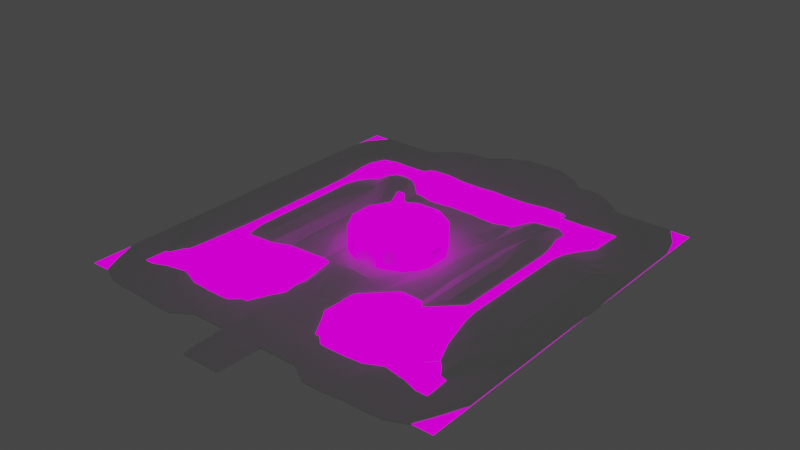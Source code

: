 # Source: lobi.blend  (saved by Blender 2.82.7; exported with 4.5.12 LTS)
import bpy
from mathutils import Matrix  # noqa: F401  (used for matrix-valued properties, if any)

bpy.ops.wm.read_factory_settings(use_empty=True)
scene = bpy.context.scene
scene.name = 'Scene'

# ---- collections
col_collection = bpy.data.collections.new('Collection'); scene.collection.children.link(col_collection)

# ---- images (referenced by path relative to the original .blend; pixels are not part of the script)
import os
ASSET_DIR = os.environ.get("B2B_ASSET_DIR", "")  # directory of the original .blend (textures are referenced by path, not embedded)
HERE = os.path.dirname(os.path.abspath(__file__))  # packed textures are extracted next to this script under _unpacked/

def load_image(name, relpath, width, height, colorspace="sRGB"):
    """Load a texture the original file referenced (path relative to the .blend, or extracted next to this script)."""
    p = next((c for c in (os.path.join(HERE, relpath), os.path.join(ASSET_DIR, relpath)) if relpath and os.path.exists(c)), "")
    if p:
        img = bpy.data.images.load(p, check_existing=True)
        img.name = name
    else:  # same state as the original file: an image datablock whose file is absent (Cycles renders it pink)
        img = bpy.data.images.new(name, width, height)
        img.source = "FILE"
        img.filepath = "//" + (relpath or name)
    img.colorspace_settings.name = colorspace
    return img
img_tablet_texture = load_image('tablet_texture', 'textures/tablet_texture.png', 1024, 1024, 'sRGB')
img_yurt_texture = load_image('yurt_texture', 'textures/yurt_texture.png', 1024, 1024, 'sRGB')
img_lobi_pallette_png = load_image('lobi_pallette.png', 'lobi_pallette.png', 1024, 1024, 'sRGB')

# ---- materials (node trees are filled in below, after node groups)
mat_material = bpy.data.materials.new('Material')
mat_material.alpha_threshold = 0.0
mat_material.use_transparent_shadow = False
mat_material.line_color = (0.0, 0.0, 0.0, 1.0)
mat_material_002 = bpy.data.materials.new('Material.002')
mat_material_002.use_transparent_shadow = False
mat_material_001 = bpy.data.materials.new('Material.001')
mat_material_001.use_transparent_shadow = False
mat_material_003 = bpy.data.materials.new('Material.003')
mat_material_003.use_transparent_shadow = False

# ---- material node trees
mat_material.use_nodes = True; mat_material.node_tree.nodes.clear()
_N = mat_material.node_tree.nodes; _L = mat_material.node_tree.links
n0 = _N.new('ShaderNodeOutputMaterial'); n0.name = 'Material Output'; n0.location = (300, 300)
n1 = _N.new('ShaderNodeBsdfPrincipled'); n1.name = 'Principled BSDF'; n1.location = (10, 300)
n1.distribution = 'GGX'
n1.subsurface_method = 'BURLEY'
n1.inputs[2].default_value = 0.4
n1.inputs[3].default_value = 1.45
n1.inputs[27].default_value = (0.0, 0.0, 0.0, 1.0)
n1.inputs[28].default_value = 1.0
_L.new(n1.outputs[0], n0.inputs[0])
n0.is_active_output = True
mat_material_002.use_nodes = True; mat_material_002.node_tree.nodes.clear()
_N = mat_material_002.node_tree.nodes; _L = mat_material_002.node_tree.links
n0 = _N.new('ShaderNodeOutputMaterial'); n0.name = 'Material Output'; n0.location = (300, 300)
n1 = _N.new('ShaderNodeBsdfPrincipled'); n1.name = 'Principled BSDF'; n1.location = (10, 300)
n1.distribution = 'GGX'
n1.subsurface_method = 'BURLEY'
n1.inputs[3].default_value = 1.45
n1.inputs[27].default_value = (0.0, 0.0, 0.0, 1.0)
n1.inputs[28].default_value = 1.0
n2 = _N.new('ShaderNodeTexImage'); n2.name = 'Image Texture'; n2.location = (-280, 280)
n2.image = img_tablet_texture
n3 = _N.new('ShaderNodeEmission'); n3.name = 'Emission Viewer'; n3.location = (44, 372)
n3.label = 'Viewer'
n3.hide = True
_L.new(n2.outputs[0], n1.inputs[0])
_L.new(n2.outputs[0], n3.inputs[0])
_L.new(n3.outputs[0], n0.inputs[0])
n0.is_active_output = True
mat_material_001.use_nodes = True; mat_material_001.node_tree.nodes.clear()
_N = mat_material_001.node_tree.nodes; _L = mat_material_001.node_tree.links
n0 = _N.new('ShaderNodeOutputMaterial'); n0.name = 'Material Output'; n0.location = (300, 300)
n1 = _N.new('ShaderNodeBsdfPrincipled'); n1.name = 'Principled BSDF'; n1.location = (10, 300)
n1.distribution = 'GGX'
n1.subsurface_method = 'BURLEY'
n1.inputs[3].default_value = 1.45
n1.inputs[27].default_value = (0.0, 0.0, 0.0, 1.0)
n1.inputs[28].default_value = 1.0
n2 = _N.new('ShaderNodeTexImage'); n2.name = 'Image Texture'; n2.location = (-280, 280)
n2.image = img_yurt_texture
n3 = _N.new('ShaderNodeEmission'); n3.name = 'Emission Viewer'; n3.location = (58, 370)
n3.label = 'Viewer'
n3.hide = True
_L.new(n2.outputs[0], n1.inputs[0])
_L.new(n2.outputs[0], n3.inputs[0])
_L.new(n3.outputs[0], n0.inputs[0])
n0.is_active_output = True
mat_material_003.use_nodes = True; mat_material_003.node_tree.nodes.clear()
_N = mat_material_003.node_tree.nodes; _L = mat_material_003.node_tree.links
n0 = _N.new('ShaderNodeOutputMaterial'); n0.name = 'Material Output'; n0.location = (300, 300)
n1 = _N.new('ShaderNodeBsdfPrincipled'); n1.name = 'Principled BSDF'; n1.location = (10, 300)
n1.distribution = 'GGX'
n1.subsurface_method = 'BURLEY'
n1.inputs[2].default_value = 1.0
n1.inputs[3].default_value = 1.45
n1.inputs[13].default_value = 0.08182
n1.inputs[27].default_value = (0.0, 0.0, 0.0, 1.0)
n1.inputs[28].default_value = 1.0
n2 = _N.new('ShaderNodeTexImage'); n2.name = 'Image Texture'; n2.location = (-280, 280)
n2.image = img_lobi_pallette_png
n3 = _N.new('ShaderNodeEmission'); n3.name = 'Emission Viewer'; n3.location = (23, 394)
n3.label = 'Viewer'
n3.hide = True
_L.new(n2.outputs[0], n1.inputs[0])
_L.new(n2.outputs[0], n3.inputs[0])
_L.new(n3.outputs[0], n0.inputs[0])
n0.is_active_output = True

# ---- world
world_world = bpy.data.worlds.new('World'); scene.world = world_world
world_world.use_nodes = True; world_world.node_tree.nodes.clear()
_N = world_world.node_tree.nodes; _L = world_world.node_tree.links
n0 = _N.new('ShaderNodeOutputWorld'); n0.name = 'World Output'; n0.location = (300, 300)
n1 = _N.new('ShaderNodeBackground'); n1.name = 'Background'; n1.location = (10, 300)
n1.inputs[0].default_value = (0.05088, 0.05088, 0.05088, 1.0)
_L.new(n1.outputs[0], n0.inputs[0])
n0.is_active_output = True
world_world.color = (0.05088, 0.05088, 0.05088)
world_world.use_sun_shadow = False
world_world.sun_shadow_jitter_overblur = 0.0

# ---- meshes
me_lobi_terrain = bpy.data.meshes.new('Lobi_Terrain')
me_lobi_terrain.from_pydata([(48.57, 43.88, 0.6459), (48.57, 43.88, 0.104), (47.16, -45.39, 0.2709), (47.16, -45.39, -0.2709), (0.0, 62.79, -0.2709), (0.0, -61.54, 0.2709), (0.0, -61.54, -0.2709), (0.0, 62.79, 0.2709), (49.91, 38.89, 0.2709), (49.91, 27.78, 0.2709), (49.94, 16.68, 0.3015), (50.02, 5.549, 0.4063), (49.92, -5.559, 0.285), (49.92, -16.67, 0.2814), (49.91, -27.78, 0.2709), (49.91, -38.89, 0.2709), (49.91, -38.89, -0.2709), (49.91, -27.78, -0.2709), (49.92, -16.67, -0.2621), (49.92, -5.559, -0.2586), (50.02, 5.549, -0.1413), (49.93, 16.68, -0.242), (49.91, 27.78, -0.2709), (49.91, 38.89, -0.2709), (0.0, 38.92, 0.7095), (0.0, 27.81, 0.7809), (0.0, 16.6, 0.8739), (0.0, 5.527, 0.8684), (0.0, -5.619, 1.242), (0.0, -16.57, 1.899), (0.0, -27.86, 0.3913), (0.0, -38.89, 0.2709), (0.0, 38.92, 0.1657), (0.0, 27.81, 0.235), (0.0, 16.6, 0.3117), (0.0, 5.526, 0.3132), (0.0, -5.618, 0.6592), (0.0, -16.56, 1.239), (0.0, -27.86, -0.1677), (0.0, -38.89, -0.2709), (4.991, -61.54, -0.2709), (5.499, -50.28, 0.02307), (14.97, -50.0, -0.2709), (19.96, -53.08, -0.2709), (24.95, -53.08, -0.2709), (29.94, -52.52, -0.2709), (34.93, -52.52, -0.2709), (39.93, -52.16, -0.2354), (44.92, -50.0, -0.2709), (4.991, 62.79, 0.2709), (11.14, 59.83, 0.2709), (14.96, 56.58, 0.27), (20.03, 56.61, 0.2693), (25.04, 54.26, 0.2696), (29.95, 50.0, 0.2709), (34.93, 50.0, 0.2709), (39.93, 50.0, 0.2709), (44.92, 50.0, 0.2709), (44.92, 50.0, -0.2709), (39.93, 50.0, -0.2709), (34.93, 50.0, -0.2709), (29.95, 50.0, -0.2713), (25.04, 54.26, -0.2789), (20.03, 56.61, -0.2839), (14.96, 56.57, -0.2805), (11.14, 59.83, -0.2722), (4.991, 62.79, -0.2709), (44.92, -50.0, 0.2709), (39.93, -52.16, 0.2354), (34.93, -52.52, 0.2709), (29.94, -52.52, 0.2709), (24.95, -53.08, 0.2709), (19.96, -53.08, 0.2709), (14.97, -50.0, 0.2709), (5.499, -50.28, 0.565), (4.991, -61.54, 0.2709), (4.965, 38.98, 0.7905), (10.01, 39.05, 0.7718), (15.04, 39.05, 0.5534), (19.83, 39.08, 0.5551), (24.89, 39.14, 1.119), (29.98, 39.04, 1.252), (34.92, 39.09, 1.201), (40.04, 39.06, 1.019), (45.05, 38.94, 0.4903), (5.007, 27.82, 0.8004), (9.955, 27.74, 0.7172), (14.64, 27.74, 1.072), (19.42, 27.86, 2.468), (25.28, 28.02, 2.719), (30.04, 27.96, 1.609), (34.94, 27.99, 1.429), (40.12, 27.86, 1.021), (45.03, 27.77, 0.4333), (4.982, 16.65, 0.5835), (10.02, 16.68, 0.5559), (14.96, 16.65, 0.3972), (19.65, 16.4, 0.7546), (5.028, 5.548, 0.4108), (9.975, 5.56, 0.3944), (14.98, 5.535, 1.217), (19.89, 5.548, 1.285), (29.24, 5.587, 2.958), (34.85, 5.599, 2.958), (40.34, 5.558, 2.72), (5.157, -5.555, 0.5761), (10.01, -5.545, 0.3228), (14.96, -5.555, 1.122), (19.86, -5.558, 1.284), (28.94, -5.435, 2.958), (34.77, -5.51, 2.958), (40.49, -5.47, 2.72), (5.34, -16.58, 1.39), (9.987, -16.67, 0.3931), (14.93, -16.62, 0.5669), (19.79, -16.61, 0.8041), (4.934, -27.8, 0.6178), (9.97, -27.81, 0.8206), (15.01, -27.93, 0.6118), (19.85, -27.88, 0.7127), (24.72, -27.82, 1.22), (29.81, -28.16, 1.865), (35.11, -28.14, 1.875), (40.27, -27.96, 1.262), (45.03, -27.84, 0.3824), (4.991, -38.89, 0.2709), (9.981, -38.89, 0.2709), (14.97, -38.89, 0.2709), (19.96, -38.89, 0.2708), (24.9, -38.94, 0.3276), (29.88, -39.12, 0.6611), (35.02, -39.07, 0.533), (39.95, -38.91, 0.2784), (44.92, -38.89, 0.2709), (45.05, 38.94, -0.05702), (40.03, 39.06, 0.4659), (34.91, 39.1, 0.6558), (29.98, 39.05, 0.7138), (24.89, 39.14, 0.5689), (19.83, 39.08, -0.002831), (15.04, 39.04, 0.00421), (10.01, 39.05, 0.2244), (4.964, 38.98, 0.2464), (45.03, 27.77, -0.1167), (40.12, 27.86, 0.458), (34.94, 27.99, 0.8684), (30.04, 27.96, 1.067), (25.29, 28.03, 2.234), (19.4, 27.85, 1.942), (14.65, 27.74, 0.504), (9.956, 27.74, 0.1634), (5.007, 27.82, 0.2536), (45.06, 16.78, 0.03125), (40.4, 16.76, 1.101), (34.97, 16.82, 2.086), (29.54, 16.66, 1.64), (24.81, 16.24, 0.7446), (19.65, 16.4, 0.1841), (14.96, 16.65, -0.1559), (10.02, 16.68, 0.0035), (4.981, 16.65, 0.03121), (45.3, 5.54, 0.6322), (40.33, 5.561, 1.571), (34.85, 5.601, 2.348), (29.23, 5.585, 2.168), (24.46, 5.515, 0.4931), (19.89, 5.549, -0.1037), (14.98, 5.535, -0.1726), (9.975, 5.56, -0.1544), (5.027, 5.548, -0.1398), (45.2, -5.574, 0.1965), (40.49, -5.465, 1.791), (34.77, -5.51, 2.567), (28.93, -5.439, 2.582), (24.43, -5.493, 0.5611), (19.86, -5.558, -0.1111), (14.96, -5.555, -0.2641), (10.01, -5.546, -0.2235), (5.15, -5.557, 0.01099), (45.26, -16.65, 0.2231), (40.58, -16.8, 1.565), (34.91, -16.88, 2.348), (29.15, -16.84, 2.77), (24.53, -16.59, 0.9645), (19.8, -16.61, 0.2398), (14.93, -16.62, 0.01287), (9.983, -16.67, -0.165), (5.33, -16.58, 0.7903), (45.03, -27.84, -0.168), (40.28, -27.96, 0.6962), (35.11, -28.14, 1.337), (29.81, -28.16, 1.329), (24.72, -27.82, 0.6613), (19.85, -27.88, 0.1429), (15.01, -27.93, 0.05429), (9.972, -27.81, 0.2775), (4.935, -27.8, 0.06933), (44.92, -38.89, -0.2709), (39.94, -38.91, -0.2659), (35.02, -39.07, -0.02419), (29.88, -39.11, 0.103), (24.91, -38.94, -0.2197), (19.96, -38.89, -0.2713), (14.97, -38.89, -0.2709), (9.981, -38.89, -0.2709), (4.991, -38.89, -0.2709), (23.13, 17.96, 2.687), (26.64, 14.53, 2.958), (29.49, 14.79, 2.958), (29.63, 18.53, 2.734), (34.95, 14.94, 2.958), (34.97, 18.68, 2.703), (40.38, 14.88, 2.72), (40.35, 18.61, 2.435), (43.23, 14.89, 2.72), (46.7, 18.63, 2.09), (26.32, 5.543, 2.958), (22.68, 5.528, 2.311), (46.99, 5.542, 1.893), (43.43, 5.546, 2.72), (26.27, -5.467, 2.958), (22.64, -5.516, 2.309), (46.87, -5.569, 1.86), (43.32, -5.533, 2.72), (26.37, -14.82, 2.958), (22.84, -18.34, 2.348), (29.25, -18.72, 2.777), (29.11, -14.97, 2.958), (34.94, -18.75, 2.778), (34.88, -15.01, 2.958), (40.54, -18.67, 2.476), (40.57, -14.93, 2.72), (43.38, -14.84, 2.72), (46.94, -18.43, 2.079)], [], [(197, 16, 3, 48), (16, 15, 2, 3), (58, 57, 0, 1), (125, 31, 5, 75), (40, 75, 5, 6), (49, 7, 24, 76), (76, 24, 25, 85), (85, 25, 26, 94), (94, 26, 27, 98), (98, 27, 28, 105), (105, 28, 29, 112), (112, 29, 30, 116), (116, 30, 31, 125), (1, 0, 8, 23), (23, 8, 9, 22), (22, 9, 10, 21), (21, 10, 11, 20), (20, 11, 12, 19), (19, 12, 13, 18), (18, 13, 14, 17), (17, 14, 15, 16), (58, 1, 23, 134), (134, 23, 22, 143), (143, 22, 21, 152), (152, 21, 20, 161), (161, 20, 19, 170), (170, 19, 18, 179), (179, 18, 17, 188), (188, 17, 16, 197), (38, 196, 205, 39), (196, 195, 204, 205), (195, 194, 203, 204), (194, 193, 202, 203), (193, 192, 201, 202), (192, 191, 200, 201), (191, 190, 199, 200), (190, 189, 198, 199), (189, 188, 197, 198), (37, 187, 196, 38), (187, 186, 195, 196), (186, 185, 194, 195), (185, 184, 193, 194), (184, 183, 192, 193), (183, 182, 191, 192), (182, 181, 190, 191), (181, 180, 189, 190), (180, 179, 188, 189), (36, 178, 187, 37), (178, 177, 186, 187), (177, 176, 185, 186), (176, 175, 184, 185), (175, 174, 183, 184), (174, 173, 182, 183), (173, 172, 181, 182), (172, 171, 180, 181), (171, 170, 179, 180), (35, 169, 178, 36), (169, 168, 177, 178), (168, 167, 176, 177), (167, 166, 175, 176), (166, 165, 174, 175), (165, 164, 173, 174), (164, 163, 172, 173), (163, 162, 171, 172), (162, 161, 170, 171), (34, 160, 169, 35), (160, 159, 168, 169), (159, 158, 167, 168), (158, 157, 166, 167), (157, 156, 165, 166), (156, 155, 164, 165), (155, 154, 163, 164), (154, 153, 162, 163), (153, 152, 161, 162), (33, 151, 160, 34), (151, 150, 159, 160), (150, 149, 158, 159), (149, 148, 157, 158), (148, 147, 156, 157), (147, 146, 155, 156), (146, 145, 154, 155), (145, 144, 153, 154), (144, 143, 152, 153), (32, 142, 151, 33), (142, 141, 150, 151), (141, 140, 149, 150), (140, 139, 148, 149), (139, 138, 147, 148), (138, 137, 146, 147), (137, 136, 145, 146), (136, 135, 144, 145), (135, 134, 143, 144), (4, 66, 142, 32), (66, 65, 141, 142), (65, 64, 140, 141), (64, 63, 139, 140), (63, 62, 138, 139), (62, 61, 137, 138), (61, 60, 136, 137), (60, 59, 135, 136), (59, 58, 134, 135), (14, 124, 133, 15), (124, 123, 132, 133), (123, 122, 131, 132), (122, 121, 130, 131), (121, 120, 129, 130), (120, 119, 128, 129), (119, 118, 127, 128), (118, 117, 126, 127), (117, 116, 125, 126), (13, 233, 124, 14), (233, 230, 123, 124), (111, 110, 229, 231), (110, 109, 227, 229), (226, 225, 120, 121), (115, 114, 118, 119), (114, 113, 117, 118), (113, 112, 116, 117), (223, 111, 231, 232), (225, 115, 119, 120), (230, 228, 122, 123), (228, 226, 121, 122), (12, 222, 233, 13), (109, 220, 224, 227), (108, 107, 114, 115), (107, 106, 113, 114), (106, 105, 112, 113), (219, 104, 111, 223), (221, 108, 115, 225), (104, 103, 110, 111), (103, 102, 109, 110), (11, 218, 222, 12), (102, 216, 220, 109), (101, 100, 107, 108), (100, 99, 106, 107), (99, 98, 105, 106), (217, 101, 108, 221), (9, 93, 215, 10), (93, 92, 213, 215), (92, 91, 211, 213), (91, 90, 209, 211), (90, 89, 206, 209), (97, 96, 100, 101), (96, 95, 99, 100), (95, 94, 98, 99), (10, 215, 218, 11), (214, 212, 104, 219), (212, 210, 103, 104), (210, 208, 102, 103), (208, 207, 216, 102), (206, 97, 101, 217), (88, 87, 96, 97), (87, 86, 95, 96), (86, 85, 94, 95), (8, 84, 93, 9), (84, 83, 92, 93), (83, 82, 91, 92), (82, 81, 90, 91), (81, 80, 89, 90), (80, 79, 88, 89), (79, 78, 87, 88), (78, 77, 86, 87), (77, 76, 85, 86), (0, 57, 84, 8), (57, 56, 83, 84), (56, 55, 82, 83), (55, 54, 81, 82), (54, 53, 80, 81), (53, 52, 79, 80), (52, 51, 78, 79), (51, 50, 77, 78), (50, 49, 76, 77), (3, 2, 67, 48), (48, 67, 68, 47), (47, 68, 69, 46), (46, 69, 70, 45), (45, 70, 71, 44), (44, 71, 72, 43), (43, 72, 73, 42), (42, 73, 74, 41), (41, 74, 75, 40), (15, 133, 67, 2), (133, 132, 68, 67), (132, 131, 69, 68), (131, 130, 70, 69), (130, 129, 71, 70), (129, 128, 72, 71), (128, 127, 73, 72), (127, 126, 74, 73), (126, 125, 75, 74), (4, 7, 49, 66), (66, 49, 50, 65), (65, 50, 51, 64), (64, 51, 52, 63), (63, 52, 53, 62), (62, 53, 54, 61), (61, 54, 55, 60), (60, 55, 56, 59), (59, 56, 57, 58), (39, 205, 40, 6), (205, 204, 41, 40), (204, 203, 42, 41), (203, 202, 43, 42), (202, 201, 44, 43), (201, 200, 45, 44), (200, 199, 46, 45), (199, 198, 47, 46), (198, 197, 48, 47), (207, 208, 209, 206), (208, 210, 211, 209), (210, 212, 213, 211), (212, 214, 215, 213), (225, 226, 227, 224), (226, 228, 229, 227), (228, 230, 231, 229), (230, 233, 232, 231), (223, 232, 233, 222), (221, 225, 224, 220), (219, 223, 222, 218), (217, 221, 220, 216), (214, 219, 218, 215), (206, 217, 216, 207), (89, 88, 97, 206)])
_uv = me_lobi_terrain.uv_layers.new(name='UVMap')
_uv.uv.foreach_set('vector', [0.3625, 0.7222, 0.375, 0.7222, 0.375, 0.75, 0.3625, 0.75, 0.375, 0.7222, 0.625, 0.7222, 0.625, 0.75, 0.375, 0.75, 0.375, 0.4875, 0.625, 0.4875, 0.625, 0.5157, 0.375, 0.5157, 0.7375, 0.7222, 0.75, 0.7222, 0.75, 0.75, 0.7375, 0.75, 0.375, 0.8625, 0.625, 0.8625, 0.625, 0.875, 0.375, 0.875, 0.7375, 0.5, 0.75, 0.5, 0.75, 0.5278, 0.7375, 0.5278, 0.7375, 0.5278, 0.75, 0.5278, 0.75, 0.5556, 0.7375, 0.5556, 0.7375, 0.5556, 0.75, 0.5556, 0.75, 0.5833, 0.7375, 0.5833, 0.7375, 0.5833, 0.75, 0.5833, 0.75, 0.6111, 0.7375, 0.6111, 0.7375, 0.6111, 0.75, 0.6111, 0.75, 0.6389, 0.7375, 0.6389, 0.7375, 0.6389, 0.75, 0.6389, 0.75, 0.6667, 0.7375, 0.6667, 0.7375, 0.6667, 0.75, 0.6667, 0.75, 0.6944, 0.7375, 0.6944, 0.7375, 0.6944, 0.75, 0.6944, 0.75, 0.7222, 0.7375, 0.7222, 0.375, 0.5157, 0.625, 0.5157, 0.625, 0.5278, 0.375, 0.5278, 0.375, 0.5278, 0.625, 0.5278, 0.625, 0.5556, 0.375, 0.5556, 0.375, 0.5556, 0.625, 0.5556, 0.625, 0.5833, 0.375, 0.5833, 0.375, 0.5833, 0.625, 0.5833, 0.625, 0.6111, 0.375, 0.6111, 0.375, 0.6111, 0.625, 0.6111, 0.625, 0.6389, 0.375, 0.6389, 0.375, 0.6389, 0.625, 0.6389, 0.625, 0.6667, 0.375, 0.6667, 0.375, 0.6667, 0.625, 0.6667, 0.625, 0.6944, 0.375, 0.6944, 0.375, 0.6944, 0.625, 0.6944, 0.625, 0.7222, 0.375, 0.7222, 0.3625, 0.5, 0.375, 0.5157, 0.375, 0.5278, 0.3625, 0.5278, 0.3625, 0.5278, 0.375, 0.5278, 0.375, 0.5556, 0.3625, 0.5556, 0.3625, 0.5556, 0.375, 0.5556, 0.375, 0.5833, 0.3625, 0.5833, 0.3625, 0.5833, 0.375, 0.5833, 0.375, 0.6111, 0.3625, 0.6111, 0.3625, 0.6111, 0.375, 0.6111, 0.375, 0.6389, 0.3625, 0.6389, 0.3625, 0.6389, 0.375, 0.6389, 0.375, 0.6667, 0.3625, 0.6667, 0.3625, 0.6667, 0.375, 0.6667, 0.375, 0.6944, 0.3625, 0.6944, 0.3625, 0.6944, 0.375, 0.6944, 0.375, 0.7222, 0.3625, 0.7222, 0.25, 0.6944, 0.2625, 0.6944, 0.2625, 0.7222, 0.25, 0.7222, 0.2625, 0.6944, 0.275, 0.6944, 0.275, 0.7222, 0.2625, 0.7222, 0.275, 0.6944, 0.2875, 0.6944, 0.2875, 0.7222, 0.275, 0.7222, 0.2875, 0.6944, 0.3, 0.6944, 0.3, 0.7222, 0.2875, 0.7222, 0.3, 0.6944, 0.3125, 0.6944, 0.3125, 0.7222, 0.3, 0.7222, 0.3125, 0.6944, 0.325, 0.6944, 0.325, 0.7222, 0.3125, 0.7222, 0.325, 0.6944, 0.3375, 0.6944, 0.3375, 0.7222, 0.325, 0.7222, 0.3375, 0.6944, 0.35, 0.6944, 0.35, 0.7222, 0.3375, 0.7222, 0.35, 0.6944, 0.3625, 0.6944, 0.3625, 0.7222, 0.35, 0.7222, 0.25, 0.6667, 0.2625, 0.6667, 0.2625, 0.6944, 0.25, 0.6944, 0.2625, 0.6667, 0.275, 0.6667, 0.275, 0.6944, 0.2625, 0.6944, 0.275, 0.6667, 0.2875, 0.6667, 0.2875, 0.6944, 0.275, 0.6944, 0.2875, 0.6667, 0.3, 0.6667, 0.3, 0.6944, 0.2875, 0.6944, 0.3, 0.6667, 0.3125, 0.6667, 0.3125, 0.6944, 0.3, 0.6944, 0.3125, 0.6667, 0.325, 0.6667, 0.325, 0.6944, 0.3125, 0.6944, 0.325, 0.6667, 0.3375, 0.6667, 0.3375, 0.6944, 0.325, 0.6944, 0.3375, 0.6667, 0.35, 0.6667, 0.35, 0.6944, 0.3375, 0.6944, 0.35, 0.6667, 0.3625, 0.6667, 0.3625, 0.6944, 0.35, 0.6944, 0.25, 0.6389, 0.2625, 0.6389, 0.2625, 0.6667, 0.25, 0.6667, 0.2625, 0.6389, 0.275, 0.6389, 0.275, 0.6667, 0.2625, 0.6667, 0.275, 0.6389, 0.2875, 0.6389, 0.2875, 0.6667, 0.275, 0.6667, 0.2875, 0.6389, 0.3, 0.6389, 0.3, 0.6667, 0.2875, 0.6667, 0.3, 0.6389, 0.3125, 0.6389, 0.3125, 0.6667, 0.3, 0.6667, 0.3125, 0.6389, 0.325, 0.6389, 0.325, 0.6667, 0.3125, 0.6667, 0.325, 0.6389, 0.3375, 0.6389, 0.3375, 0.6667, 0.325, 0.6667, 0.3375, 0.6389, 0.35, 0.6389, 0.35, 0.6667, 0.3375, 0.6667, 0.35, 0.6389, 0.3625, 0.6389, 0.3625, 0.6667, 0.35, 0.6667, 0.25, 0.6111, 0.2625, 0.6111, 0.2625, 0.6389, 0.25, 0.6389, 0.2625, 0.6111, 0.275, 0.6111, 0.275, 0.6389, 0.2625, 0.6389, 0.275, 0.6111, 0.2875, 0.6111, 0.2875, 0.6389, 0.275, 0.6389, 0.2875, 0.6111, 0.3, 0.6111, 0.3, 0.6389, 0.2875, 0.6389, 0.3, 0.6111, 0.3125, 0.6111, 0.3125, 0.6389, 0.3, 0.6389, 0.3125, 0.6111, 0.325, 0.6111, 0.325, 0.6389, 0.3125, 0.6389, 0.325, 0.6111, 0.3375, 0.6111, 0.3375, 0.6389, 0.325, 0.6389, 0.3375, 0.6111, 0.35, 0.6111, 0.35, 0.6389, 0.3375, 0.6389, 0.35, 0.6111, 0.3625, 0.6111, 0.3625, 0.6389, 0.35, 0.6389, 0.25, 0.5833, 0.2625, 0.5833, 0.2625, 0.6111, 0.25, 0.6111, 0.2625, 0.5833, 0.275, 0.5833, 0.275, 0.6111, 0.2625, 0.6111, 0.275, 0.5833, 0.2875, 0.5833, 0.2875, 0.6111, 0.275, 0.6111, 0.2875, 0.5833, 0.3, 0.5833, 0.3, 0.6111, 0.2875, 0.6111, 0.3, 0.5833, 0.3125, 0.5833, 0.3125, 0.6111, 0.3, 0.6111, 0.3125, 0.5833, 0.325, 0.5833, 0.325, 0.6111, 0.3125, 0.6111, 0.325, 0.5833, 0.3375, 0.5833, 0.3375, 0.6111, 0.325, 0.6111, 0.3375, 0.5833, 0.35, 0.5833, 0.35, 0.6111, 0.3375, 0.6111, 0.35, 0.5833, 0.3625, 0.5833, 0.3625, 0.6111, 0.35, 0.6111, 0.25, 0.5556, 0.2625, 0.5556, 0.2625, 0.5833, 0.25, 0.5833, 0.2625, 0.5556, 0.275, 0.5556, 0.275, 0.5833, 0.2625, 0.5833, 0.275, 0.5556, 0.2875, 0.5556, 0.2875, 0.5833, 0.275, 0.5833, 0.2875, 0.5556, 0.3, 0.5556, 0.3, 0.5833, 0.2875, 0.5833, 0.3, 0.5556, 0.3125, 0.5556, 0.3125, 0.5833, 0.3, 0.5833, 0.3125, 0.5556, 0.325, 0.5556, 0.325, 0.5833, 0.3125, 0.5833, 0.325, 0.5556, 0.3375, 0.5556, 0.3375, 0.5833, 0.325, 0.5833, 0.3375, 0.5556, 0.35, 0.5556, 0.35, 0.5833, 0.3375, 0.5833, 0.35, 0.5556, 0.3625, 0.5556, 0.3625, 0.5833, 0.35, 0.5833, 0.25, 0.5278, 0.2625, 0.5278, 0.2625, 0.5556, 0.25, 0.5556, 0.2625, 0.5278, 0.275, 0.5278, 0.275, 0.5556, 0.2625, 0.5556, 0.275, 0.5278, 0.2875, 0.5278, 0.2875, 0.5556, 0.275, 0.5556, 0.2875, 0.5278, 0.3, 0.5278, 0.3, 0.5556, 0.2875, 0.5556, 0.3, 0.5278, 0.3125, 0.5278, 0.3125, 0.5556, 0.3, 0.5556, 0.3125, 0.5278, 0.325, 0.5278, 0.325, 0.5556, 0.3125, 0.5556, 0.325, 0.5278, 0.3375, 0.5278, 0.3375, 0.5556, 0.325, 0.5556, 0.3375, 0.5278, 0.35, 0.5278, 0.35, 0.5556, 0.3375, 0.5556, 0.35, 0.5278, 0.3625, 0.5278, 0.3625, 0.5556, 0.35, 0.5556, 0.25, 0.5, 0.2625, 0.5, 0.2625, 0.5278, 0.25, 0.5278, 0.2625, 0.5, 0.2779, 0.5, 0.275, 0.5278, 0.2625, 0.5278, 0.2779, 0.5, 0.2875, 0.5, 0.2875, 0.5278, 0.275, 0.5278, 0.2875, 0.5, 0.3, 0.5, 0.3, 0.5278, 0.2875, 0.5278, 0.3, 0.5, 0.3125, 0.5, 0.3125, 0.5278, 0.3, 0.5278, 0.3125, 0.5, 0.325, 0.5, 0.325, 0.5278, 0.3125, 0.5278, 0.325, 0.5, 0.3375, 0.5, 0.3375, 0.5278, 0.325, 0.5278, 0.3375, 0.5, 0.35, 0.5, 0.35, 0.5278, 0.3375, 0.5278, 0.35, 0.5, 0.3625, 0.5, 0.3625, 0.5278, 0.35, 0.5278, 0.625, 0.6944, 0.6375, 0.6944, 0.6375, 0.7222, 0.625, 0.7222, 0.6375, 0.6944, 0.65, 0.6944, 0.65, 0.7222, 0.6375, 0.7222, 0.65, 0.6944, 0.6625, 0.6944, 0.6625, 0.7222, 0.65, 0.7222, 0.6625, 0.6944, 0.675, 0.6944, 0.675, 0.7222, 0.6625, 0.7222, 0.675, 0.6944, 0.6875, 0.6944, 0.6875, 0.7222, 0.675, 0.7222, 0.6875, 0.6944, 0.7, 0.6944, 0.7, 0.7222, 0.6875, 0.7222, 0.7, 0.6944, 0.7125, 0.6944, 0.7125, 0.7222, 0.7, 0.7222, 0.7125, 0.6944, 0.725, 0.6944, 0.725, 0.7222, 0.7125, 0.7222, 0.725, 0.6944, 0.7375, 0.6944, 0.7375, 0.7222, 0.725, 0.7222, 0.625, 0.6667, 0.6333, 0.671, 0.6375, 0.6944, 0.625, 0.6944, 0.6329, 0.6713, 0.65, 0.6713, 0.65, 0.6944, 0.6375, 0.6944, 0.65, 0.6389, 0.6625, 0.6389, 0.6625, 0.6621, 0.65, 0.6621, 0.6625, 0.6389, 0.675, 0.6389, 0.675, 0.6621, 0.6625, 0.6621, 0.675, 0.6713, 0.692, 0.6713, 0.6875, 0.6944, 0.675, 0.6944, 0.7, 0.6667, 0.7125, 0.6667, 0.7125, 0.6944, 0.7, 0.6944, 0.7125, 0.6667, 0.725, 0.6667, 0.725, 0.6944, 0.7125, 0.6944, 0.725, 0.6667, 0.7375, 0.6667, 0.7375, 0.6944, 0.725, 0.6944, 0.6425, 0.6389, 0.65, 0.6389, 0.65, 0.6621, 0.6425, 0.662, 0.6918, 0.6709, 0.7, 0.6667, 0.7, 0.6944, 0.6875, 0.6944, 0.65, 0.6713, 0.6625, 0.6713, 0.6625, 0.6944, 0.65, 0.6944, 0.6625, 0.6713, 0.675, 0.6713, 0.675, 0.6944, 0.6625, 0.6944, 0.625, 0.6389, 0.6331, 0.6389, 0.6333, 0.6711, 0.625, 0.6667, 0.675, 0.6389, 0.6823, 0.6389, 0.6824, 0.662, 0.675, 0.6621, 0.7, 0.6389, 0.7125, 0.6389, 0.7125, 0.6667, 0.7, 0.6667, 0.7125, 0.6389, 0.725, 0.6389, 0.725, 0.6667, 0.7125, 0.6667, 0.725, 0.6389, 0.7375, 0.6389, 0.7375, 0.6667, 0.725, 0.6667, 0.6422, 0.6111, 0.65, 0.6111, 0.65, 0.6389, 0.6425, 0.6389, 0.6923, 0.6389, 0.7, 0.6389, 0.7, 0.6667, 0.6917, 0.671, 0.65, 0.6111, 0.6625, 0.6111, 0.6625, 0.6389, 0.65, 0.6389, 0.6625, 0.6111, 0.675, 0.6111, 0.675, 0.6389, 0.6625, 0.6389, 0.625, 0.6111, 0.633, 0.6111, 0.6331, 0.6389, 0.625, 0.6389, 0.675, 0.6111, 0.6826, 0.6111, 0.6823, 0.6389, 0.675, 0.6389, 0.7, 0.6111, 0.7125, 0.6111, 0.7125, 0.6389, 0.7, 0.6389, 0.7125, 0.6111, 0.725, 0.6111, 0.725, 0.6389, 0.7125, 0.6389, 0.725, 0.6111, 0.7375, 0.6111, 0.7375, 0.6389, 0.725, 0.6389, 0.6923, 0.6111, 0.7, 0.6111, 0.7, 0.6389, 0.6923, 0.6389, 0.625, 0.5556, 0.6375, 0.5556, 0.6335, 0.5787, 0.625, 0.5833, 0.6375, 0.5556, 0.65, 0.5556, 0.65, 0.5787, 0.6332, 0.5786, 0.65, 0.5556, 0.6625, 0.5556, 0.6625, 0.5787, 0.65, 0.5787, 0.6625, 0.5556, 0.675, 0.5556, 0.675, 0.5787, 0.6625, 0.5787, 0.675, 0.5556, 0.6875, 0.5556, 0.692, 0.579, 0.675, 0.5787, 0.7, 0.5833, 0.7125, 0.5833, 0.7125, 0.6111, 0.7, 0.6111, 0.7125, 0.5833, 0.725, 0.5833, 0.725, 0.6111, 0.7125, 0.6111, 0.725, 0.5833, 0.7375, 0.5833, 0.7375, 0.6111, 0.725, 0.6111, 0.625, 0.5833, 0.6334, 0.5787, 0.633, 0.6111, 0.625, 0.6111, 0.6425, 0.588, 0.65, 0.588, 0.65, 0.6111, 0.6422, 0.6111, 0.65, 0.588, 0.6625, 0.588, 0.6625, 0.6111, 0.65, 0.6111, 0.6625, 0.588, 0.675, 0.588, 0.675, 0.6111, 0.6625, 0.6111, 0.675, 0.588, 0.6825, 0.5881, 0.6826, 0.6111, 0.675, 0.6111, 0.6912, 0.5791, 0.7, 0.5833, 0.7, 0.6111, 0.6923, 0.6111, 0.7, 0.5556, 0.7125, 0.5556, 0.7125, 0.5833, 0.7, 0.5833, 0.7125, 0.5556, 0.725, 0.5556, 0.725, 0.5833, 0.7125, 0.5833, 0.725, 0.5556, 0.7375, 0.5556, 0.7375, 0.5833, 0.725, 0.5833, 0.625, 0.5278, 0.6375, 0.5278, 0.6375, 0.5556, 0.625, 0.5556, 0.6375, 0.5278, 0.65, 0.5278, 0.65, 0.5556, 0.6375, 0.5556, 0.65, 0.5278, 0.6625, 0.5278, 0.6625, 0.5556, 0.65, 0.5556, 0.6625, 0.5278, 0.675, 0.5278, 0.675, 0.5556, 0.6625, 0.5556, 0.675, 0.5278, 0.6875, 0.5278, 0.6875, 0.5556, 0.675, 0.5556, 0.6875, 0.5278, 0.7, 0.5278, 0.7, 0.5556, 0.6875, 0.5556, 0.7, 0.5278, 0.7125, 0.5278, 0.7125, 0.5556, 0.7, 0.5556, 0.7125, 0.5278, 0.725, 0.5278, 0.725, 0.5556, 0.7125, 0.5556, 0.725, 0.5278, 0.7375, 0.5278, 0.7375, 0.5556, 0.725, 0.5556, 0.625, 0.5157, 0.6375, 0.5, 0.6375, 0.5278, 0.625, 0.5278, 0.6375, 0.5, 0.65, 0.5, 0.65, 0.5278, 0.6375, 0.5278, 0.65, 0.5, 0.6625, 0.5, 0.6625, 0.5278, 0.65, 0.5278, 0.6625, 0.5, 0.675, 0.5, 0.675, 0.5278, 0.6625, 0.5278, 0.675, 0.5, 0.6875, 0.5, 0.6875, 0.5278, 0.675, 0.5278, 0.6875, 0.5, 0.7, 0.5, 0.7, 0.5278, 0.6875, 0.5278, 0.7, 0.5, 0.7125, 0.5, 0.7125, 0.5278, 0.7, 0.5278, 0.7125, 0.5, 0.7221, 0.5, 0.725, 0.5278, 0.7125, 0.5278, 0.7221, 0.5, 0.7375, 0.5, 0.7375, 0.5278, 0.725, 0.5278, 0.375, 0.75, 0.625, 0.75, 0.625, 0.7625, 0.375, 0.7625, 0.375, 0.7625, 0.625, 0.7625, 0.625, 0.775, 0.375, 0.775, 0.375, 0.775, 0.625, 0.775, 0.625, 0.7875, 0.375, 0.7875, 0.375, 0.7875, 0.625, 0.7875, 0.625, 0.8, 0.375, 0.8, 0.375, 0.8, 0.625, 0.8, 0.625, 0.8125, 0.375, 0.8125, 0.375, 0.8125, 0.625, 0.8125, 0.625, 0.825, 0.375, 0.825, 0.375, 0.825, 0.625, 0.825, 0.625, 0.8375, 0.375, 0.8375, 0.375, 0.8375, 0.625, 0.8375, 0.625, 0.85, 0.375, 0.85, 0.375, 0.85, 0.625, 0.85, 0.625, 0.8625, 0.375, 0.8625, 0.625, 0.7222, 0.6375, 0.7222, 0.6375, 0.75, 0.625, 0.75, 0.6375, 0.7222, 0.65, 0.7222, 0.65, 0.75, 0.6375, 0.75, 0.65, 0.7222, 0.6625, 0.7222, 0.6625, 0.75, 0.65, 0.75, 0.6625, 0.7222, 0.675, 0.7222, 0.675, 0.75, 0.6625, 0.75, 0.675, 0.7222, 0.6875, 0.7222, 0.6875, 0.75, 0.675, 0.75, 0.6875, 0.7222, 0.7, 0.7222, 0.7, 0.75, 0.6875, 0.75, 0.7, 0.7222, 0.7125, 0.7222, 0.7125, 0.75, 0.7, 0.75, 0.7125, 0.7222, 0.725, 0.7222, 0.725, 0.75, 0.7125, 0.75, 0.725, 0.7222, 0.7375, 0.7222, 0.7375, 0.75, 0.725, 0.75, 0.375, 0.375, 0.625, 0.375, 0.625, 0.3875, 0.375, 0.3875, 0.375, 0.3875, 0.625, 0.3875, 0.625, 0.4029, 0.375, 0.4029, 0.375, 0.4029, 0.625, 0.4029, 0.625, 0.4125, 0.375, 0.4125, 0.375, 0.4125, 0.625, 0.4125, 0.625, 0.425, 0.375, 0.425, 0.375, 0.425, 0.625, 0.425, 0.625, 0.4375, 0.375, 0.4375, 0.375, 0.4375, 0.625, 0.4375, 0.625, 0.45, 0.375, 0.45, 0.375, 0.45, 0.625, 0.45, 0.625, 0.4625, 0.375, 0.4625, 0.375, 0.4625, 0.625, 0.4625, 0.625, 0.475, 0.375, 0.475, 0.375, 0.475, 0.625, 0.475, 0.625, 0.4875, 0.375, 0.4875, 0.25, 0.7222, 0.2625, 0.7222, 0.2625, 0.75, 0.25, 0.75, 0.2625, 0.7222, 0.275, 0.7222, 0.275, 0.75, 0.2625, 0.75, 0.275, 0.7222, 0.2875, 0.7222, 0.2875, 0.75, 0.275, 0.75, 0.2875, 0.7222, 0.3, 0.7222, 0.3, 0.75, 0.2875, 0.75, 0.3, 0.7222, 0.3125, 0.7222, 0.3125, 0.75, 0.3, 0.75, 0.3125, 0.7222, 0.325, 0.7222, 0.325, 0.75, 0.3125, 0.75, 0.325, 0.7222, 0.3375, 0.7222, 0.3375, 0.75, 0.325, 0.75, 0.3375, 0.7222, 0.35, 0.7222, 0.35, 0.75, 0.3375, 0.75, 0.35, 0.7222, 0.3625, 0.7222, 0.3625, 0.75, 0.35, 0.75, 0.6825, 0.5881, 0.675, 0.588, 0.675, 0.5787, 0.692, 0.579, 0.675, 0.588, 0.6625, 0.588, 0.6625, 0.5787, 0.675, 0.5787, 0.6625, 0.588, 0.65, 0.588, 0.65, 0.5787, 0.6625, 0.5787, 0.65, 0.588, 0.6425, 0.588, 0.6332, 0.5786, 0.65, 0.5787, 0.692, 0.6713, 0.675, 0.6713, 0.675, 0.6621, 0.6824, 0.662, 0.675, 0.6713, 0.6625, 0.6713, 0.6625, 0.6621, 0.675, 0.6621, 0.6625, 0.6713, 0.65, 0.6713, 0.65, 0.6621, 0.6625, 0.6621, 0.65, 0.6713, 0.6329, 0.6713, 0.6425, 0.662, 0.65, 0.6621, 0.6425, 0.6389, 0.6425, 0.662, 0.6333, 0.6711, 0.6331, 0.6389, 0.6923, 0.6389, 0.6917, 0.671, 0.6824, 0.662, 0.6823, 0.6389, 0.6422, 0.6111, 0.6425, 0.6389, 0.6331, 0.6389, 0.633, 0.6111, 0.6923, 0.6111, 0.6923, 0.6389, 0.6823, 0.6389, 0.6826, 0.6111, 0.6425, 0.588, 0.6422, 0.6111, 0.633, 0.6111, 0.6334, 0.5787, 0.6912, 0.5791, 0.6923, 0.6111, 0.6826, 0.6111, 0.6825, 0.5881, 0.6875, 0.5556, 0.7, 0.5556, 0.7, 0.5833, 0.6915, 0.5793])
me_lobi_terrain.materials.append(mat_material)
me_lobi_terrain.use_remesh_preserve_volume = False
me_lobi_terrain.use_remesh_preserve_attributes = False
me_lobi_terrain.use_mirror_vertex_groups = False
me_lobi_terrain.update()
me_cube = bpy.data.meshes.new('Cube')
me_cube.from_pydata([(-1.0, -1.0, -1.0), (-1.0, -1.0, 1.0), (-1.0, 1.0, -1.0), (-1.0, 1.0, 1.0), (1.0, -1.0, -1.0), (1.0, -1.0, 1.0), (1.0, 1.0, -1.0), (1.0, 1.0, 1.0)], [], [(0, 1, 3, 2), (2, 3, 7, 6), (6, 7, 5, 4), (4, 5, 1, 0), (2, 6, 4, 0), (7, 3, 1, 5)])
_uv = me_cube.uv_layers.new(name='UVMap')
_uv.uv.foreach_set('vector', [0.375, 0.0, 0.625, 0.0, 0.625, 0.25, 0.375, 0.25, 0.375, 0.25, 0.625, 0.25, 0.625, 0.5, 0.375, 0.5, 0.375, 0.5, 0.625, 0.5, 0.625, 0.75, 0.375, 0.75, 0.375, 0.75, 0.625, 0.75, 0.625, 1.0, 0.375, 1.0, 0.125, 0.5, 0.375, 0.5, 0.375, 0.75, 0.125, 0.75, 0.625, 0.5, 0.875, 0.5, 0.875, 0.75, 0.625, 0.75])
me_cube.use_remesh_fix_poles = True
me_cube.use_remesh_preserve_attributes = False
me_cube.use_mirror_vertex_groups = False
me_cube.update()
me_tablet = bpy.data.meshes.new('Tablet')
me_tablet.from_pydata([(-1.3, -0.1618, 0.2834), (-1.3, -0.1618, 4.071), (-1.3, 0.1618, 0.2834), (-1.3, 0.1618, 4.071), (1.3, -0.1618, 0.2834), (1.3, -0.1618, 4.071), (1.3, 0.1618, 0.2834), (1.3, 0.1618, 4.071), (0.4333, 0.1618, 0.2834), (-0.4333, 0.1618, 0.2834), (-0.4333, 0.1618, 4.61), (0.4333, 0.1618, 4.61), (-0.4333, -0.1618, 0.2834), (0.4333, -0.1618, 0.2834), (0.4333, -0.1618, 4.61), (-0.4333, -0.1618, 4.61)], [], [(0, 1, 3, 2), (8, 11, 7, 6), (6, 7, 5, 4), (12, 15, 1, 0), (8, 6, 4, 13), (10, 3, 1, 15), (7, 11, 14, 5), (11, 10, 15, 14), (2, 9, 12, 0), (9, 8, 13, 12), (4, 5, 14, 13), (13, 14, 15, 12), (2, 3, 10, 9), (9, 10, 11, 8)])
_uv = me_tablet.uv_layers.new(name='UVMap')
_uv.uv.foreach_set('vector', [0.8479, 0.6555, 0.8479, 0.07283, 0.8899, 0.07283, 0.8899, 0.6555, 0.1545, 0.0832, 0.1545, 0.7488, 0.04214, 0.6659, 0.04214, 0.0832, 0.9423, 0.07283, 0.9423, 0.6555, 0.9004, 0.6555, 0.9004, 0.07283, 0.6882, 0.7488, 0.6882, 0.0832, 0.8006, 0.1662, 0.8006, 0.7488, 0.9528, 0.6833, 0.9528, 0.55, 0.9948, 0.55, 0.9948, 0.6833, 0.9948, 0.3167, 0.9948, 0.45, 0.9528, 0.45, 0.9528, 0.3167, 0.9948, 0.05, 0.9948, 0.1833, 0.9528, 0.1833, 0.9528, 0.05, 0.9948, 0.1833, 0.9948, 0.3167, 0.9528, 0.3167, 0.9528, 0.1833, 0.9528, 0.95, 0.9528, 0.8167, 0.9948, 0.8167, 0.9948, 0.95, 0.9528, 0.8167, 0.9528, 0.6833, 0.9948, 0.6833, 0.9948, 0.8167, 0.4635, 0.7488, 0.4635, 0.1662, 0.5758, 0.0832, 0.5758, 0.7488, 0.5758, 0.7488, 0.5758, 0.0832, 0.6882, 0.0832, 0.6882, 0.7488, 0.3792, 0.0832, 0.3792, 0.6659, 0.2669, 0.7488, 0.2669, 0.0832, 0.2669, 0.0832, 0.2669, 0.7488, 0.1545, 0.7488, 0.1545, 0.0832])
me_tablet.materials.append(mat_material_002)
me_tablet.use_remesh_fix_poles = True
me_tablet.use_remesh_preserve_attributes = False
me_tablet.use_mirror_vertex_groups = False
me_tablet.update()
me_roundhouse = bpy.data.meshes.new('RoundHouse')
me_roundhouse.from_pydata([(3.165, 11.55, 0.09845), (0.3268, 1.514, 14.4), (8.518, 8.424, 0.09845), (0.6393, 1.37, 14.45), (11.59, 3.036, 0.09845), (0.8345, 1.089, 14.52), (11.55, -3.165, 0.09845), (0.86, 0.7487, 14.59), (8.424, -8.518, 0.09845), (0.709, 0.4388, 14.64), (3.036, -11.59, 0.09845), (0.422, 0.2427, 14.65), (0.07586, 0.2129, 14.63), (3.036, -11.59, 2.946), (0.2489, 0.2278, 14.64), (3.165, 11.55, 6.9), (8.518, 8.424, 6.9), (11.58, 1.874, 4.743), (11.57, -2.003, 4.743), (6.945, -9.361, 5.734), (4.515, -10.75, 5.734), (0.7936, 2.897, 10.36), (2.136, 2.112, 10.36), (2.906, 0.7613, 10.36), (2.897, -0.7936, 10.36), (2.112, -2.136, 10.36), (0.7613, -2.906, 10.36), (0.3568, 1.302, 13.02), (0.9602, 0.9496, 13.02), (1.306, 0.3422, 13.02), (1.302, -0.3568, 13.02), (0.9496, -0.9602, 13.02), (0.3422, -1.306, 13.02), (0.0, 11.57, 0.09845), (0.0, 11.57, 6.9), (0.0, -11.57, 6.9), (0.0, -11.57, 4.655), (0.0, 2.901, 10.36), (0.0, -2.901, 10.36), (0.0, 1.304, 13.02), (0.0, -1.304, 13.02), (0.0, 1.486, 14.39), (0.0, 0.248, 14.62), (0.0, -1.261, 13.07), (0.0, -0.05279, 14.35), (11.59, 3.036, 6.9), (11.57, -2.003, 2.55), (11.58, 1.874, 2.55), (11.55, -3.165, 6.9), (8.424, -8.518, 6.9), (4.515, -10.75, 2.336), (6.945, -9.361, 2.336), (3.036, -11.59, 6.9), (4.515, -10.75, 3.482), (0.0, -11.59, 0.09845), (0.0, 11.57, 0.09845), (15.67, -4.178, 0.05194), (15.67, 4.285, 0.05194), (15.67, 4.285, -1.948), (15.67, -4.178, -1.948), (11.89, -11.43, -1.948), (11.89, -11.43, 0.05194), (9.863, 11.35, -1.948), (9.863, 11.35, 0.05194), (0.0, 12.75, -1.948), (0.0, 12.75, 0.05194), (0.0, -12.64, -1.948), (0.0, -12.64, 0.05194), (0.0, 4.285, 0.05194), (0.0, -4.178, 0.05194), (0.0, 4.285, -1.948), (0.0, -4.178, -1.948), (10.07, 13.66, -1.002), (10.11, 14.56, -1.804), (12.51, -13.76, -1.002), (12.71, -14.67, -1.804), (0.0, -15.22, -1.002), (0.0, -16.23, -1.804), (0.0, 15.34, -1.002), (0.0, 16.35, -1.804), (17.06, 5.153, -1.002), (17.56, 5.492, -1.804), (17.06, -5.033, -1.002), (17.56, -5.367, -1.804), (4.374, -10.72, 6.084), (6.946, -9.168, 6.084), (4.461, -10.86, 5.793), (7.033, -9.312, 5.793), (4.635, -11.15, 5.793), (7.207, -9.6, 5.793), (4.721, -11.3, 6.084), (7.294, -9.744, 6.084), (4.635, -11.15, 6.375), (7.207, -9.6, 6.375), (4.461, -10.86, 6.375), (7.033, -9.312, 6.375), (11.45, -1.951, 5.182), (11.49, 2.092, 5.182), (11.67, -1.954, 4.79), (11.72, 2.09, 4.79), (12.12, -1.959, 4.79), (12.17, 2.084, 4.79), (12.35, -1.962, 5.182), (12.4, 2.081, 5.182), (12.12, -1.959, 5.574), (12.17, 2.084, 5.574), (11.67, -1.954, 5.574), (11.72, 2.09, 5.574), (0.4759, -10.95, 4.866), (2.889, -10.99, 3.479), (0.3228, -11.01, 4.601), (2.736, -11.04, 3.214), (0.2679, -11.3, 4.512), (2.681, -11.34, 3.125), (0.3662, -11.54, 4.689), (2.779, -11.57, 3.302), (0.5194, -11.49, 4.954), (2.932, -11.52, 3.567), (0.5742, -11.19, 5.043), (2.987, -11.22, 3.656)], [], [(33, 34, 15, 0), (0, 15, 16, 2), (2, 16, 45, 4), (6, 48, 49, 8), (37, 21, 15, 34), (21, 22, 16, 15), (22, 23, 45, 16), (23, 24, 48, 45), (24, 25, 49, 48), (25, 26, 52, 49), (39, 27, 21, 37), (27, 28, 22, 21), (28, 29, 23, 22), (29, 30, 24, 23), (30, 31, 25, 24), (31, 32, 26, 25), (41, 1, 27, 39), (1, 3, 28, 27), (3, 5, 29, 28), (5, 7, 30, 29), (7, 9, 31, 30), (9, 11, 32, 31), (14, 12, 44, 43), (12, 42, 44), (1, 41, 42, 12, 14, 11, 9, 7, 5, 3), (11, 14, 43, 40, 32), (32, 40, 38, 26), (13, 52, 35, 36), (26, 38, 35, 52), (17, 47, 4, 45), (47, 46, 6, 4), (18, 17, 45, 48), (46, 18, 48, 6), (19, 51, 8, 49), (51, 50, 10, 8), (20, 19, 49, 52), (50, 53, 13, 10), (53, 20, 52, 13), (33, 0, 2, 4, 6, 8, 10), (33, 10, 54, 55), (63, 65, 68, 57), (78, 65, 63, 72), (82, 56, 61, 74), (72, 63, 57, 80), (71, 59, 60, 66), (70, 58, 59, 71), (56, 69, 67, 61), (64, 62, 58, 70), (74, 61, 67, 76), (57, 68, 69, 56), (80, 57, 56, 82), (58, 81, 83, 59), (81, 80, 82, 83), (60, 75, 77, 66), (75, 74, 76, 77), (62, 73, 81, 58), (73, 72, 80, 81), (59, 83, 75, 60), (83, 82, 74, 75), (64, 79, 73, 62), (79, 78, 72, 73), (84, 85, 87, 86), (86, 87, 89, 88), (88, 89, 91, 90), (90, 91, 93, 92), (87, 85, 95, 93, 91, 89), (92, 93, 95, 94), (94, 95, 85, 84), (84, 86, 88, 90, 92, 94), (96, 97, 99, 98), (98, 99, 101, 100), (100, 101, 103, 102), (102, 103, 105, 104), (99, 97, 107, 105, 103, 101), (104, 105, 107, 106), (106, 107, 97, 96), (96, 98, 100, 102, 104, 106), (108, 109, 111, 110), (110, 111, 113, 112), (112, 113, 115, 114), (114, 115, 117, 116), (111, 109, 119, 117, 115, 113), (116, 117, 119, 118), (118, 119, 109, 108), (108, 110, 112, 114, 116, 118)])
_uv = me_roundhouse.uv_layers.new(name='UVMap')
_uv.uv.foreach_set('vector', [0.9327, 0.9137, 0.9351, 0.9168, 0.8833, 0.9162, 0.8809, 0.9132, 0.9012, 0.04838, 0.9215, 0.05084, 0.8292, 0.09018, 0.8089, 0.08772, 0.8089, 0.08772, 0.8292, 0.09018, 0.7682, 0.1714, 0.7479, 0.1689, 0.3797, 0.7528, 0.4879, 0.7383, 0.4844, 0.8159, 0.3763, 0.8304, 0.9631, 0.2003, 0.9504, 0.1987, 0.9215, 0.05084, 0.972, 0.05751, 0.9504, 0.1987, 0.9273, 0.2085, 0.8292, 0.09018, 0.9215, 0.05084, 0.9273, 0.2085, 0.912, 0.2289, 0.7682, 0.1714, 0.8292, 0.09018, 0.912, 0.2289, 0.9087, 0.2543, 0.7551, 0.2727, 0.7682, 0.1714, 0.9087, 0.2543, 0.9183, 0.2779, 0.7931, 0.367, 0.7551, 0.2727, 0.9183, 0.2779, 0.9381, 0.2935, 0.8723, 0.429, 0.7931, 0.367, 0.9675, 0.2274, 0.9618, 0.2266, 0.9504, 0.1987, 0.9631, 0.2003, 0.9618, 0.2266, 0.9514, 0.2311, 0.9273, 0.2085, 0.9504, 0.1987, 0.9514, 0.2311, 0.9446, 0.2402, 0.912, 0.2289, 0.9273, 0.2085, 0.9446, 0.2402, 0.9431, 0.2516, 0.9087, 0.2543, 0.912, 0.2289, 0.5464, 0.7104, 0.555, 0.7116, 0.5448, 0.76, 0.5257, 0.7573, 0.555, 0.7116, 0.5662, 0.7116, 0.5698, 0.76, 0.5448, 0.76, 0.01865, 0.6919, 0.01636, 0.6871, 0.01984, 0.6847, 0.02184, 0.6903, 0.01636, 0.6871, 0.01679, 0.6814, 0.02184, 0.6734, 0.01984, 0.6847, 0.9617, 0.2254, 0.9582, 0.2296, 0.9446, 0.2402, 0.9514, 0.2311, 0.9582, 0.2296, 0.9572, 0.2351, 0.9431, 0.2516, 0.9446, 0.2402, 0.5464, 0.6812, 0.5504, 0.6811, 0.555, 0.7116, 0.5464, 0.7104, 0.5504, 0.6811, 0.5558, 0.6809, 0.5662, 0.7116, 0.555, 0.7116, 0.5586, 0.6808, 0.5614, 0.6807, 0.5641, 0.6859, 0.5713, 0.7101, 0.9687, 0.2456, 0.9699, 0.2452, 0.9685, 0.25, 0.9669, 0.2237, 0.972, 0.2249, 0.9699, 0.2452, 0.9687, 0.2456, 0.966, 0.245, 0.9633, 0.2444, 0.9591, 0.2405, 0.9572, 0.2351, 0.9582, 0.2296, 0.9617, 0.2254, 0.5558, 0.6809, 0.5586, 0.6808, 0.5713, 0.7101, 0.5715, 0.711, 0.5662, 0.7116, 0.5662, 0.7116, 0.5715, 0.711, 0.5816, 0.7587, 0.5698, 0.76, 0.4306, 0.9241, 0.4935, 0.9157, 0.5029, 0.9623, 0.4671, 0.9671, 0.9381, 0.2935, 0.9503, 0.2951, 0.9207, 0.4354, 0.8723, 0.429, 0.4657, 0.7149, 0.4309, 0.7196, 0.3947, 0.7182, 0.5029, 0.7037, 0.4309, 0.7196, 0.4215, 0.741, 0.3797, 0.7528, 0.3947, 0.7182, 0.4563, 0.7364, 0.4657, 0.7149, 0.5029, 0.7037, 0.4879, 0.7383, 0.4215, 0.741, 0.4563, 0.7364, 0.4879, 0.7383, 0.3797, 0.7528, 0.4684, 0.8457, 0.4143, 0.853, 0.3763, 0.8304, 0.4844, 0.8159, 0.4143, 0.853, 0.4184, 0.898, 0.3853, 0.9302, 0.3763, 0.8304, 0.4725, 0.8908, 0.4684, 0.8457, 0.4844, 0.8159, 0.4935, 0.9157, 0.4184, 0.898, 0.4366, 0.8956, 0.4306, 0.9241, 0.3853, 0.9302, 0.4366, 0.8956, 0.4725, 0.8908, 0.4935, 0.9157, 0.4306, 0.9241, 0.9327, 0.9137, 0.8809, 0.9132, 0.7936, 0.8611, 0.7438, 0.7721, 0.745, 0.6699, 0.7968, 0.582, 0.8854, 0.5319, 0.9327, 0.9137, 0.8854, 0.5319, 0.9351, 0.5322, 0.9327, 0.9137, 0.1656, 0.1493, 0.3244, 0.1264, 0.3244, 0.2658, 0.07207, 0.2657, 0.3212, 0.08374, 0.3244, 0.1264, 0.1656, 0.1493, 0.1591, 0.1113, 0.04655, 0.4193, 0.07207, 0.4052, 0.133, 0.5247, 0.1199, 0.5632, 0.1591, 0.1113, 0.1656, 0.1493, 0.07207, 0.2657, 0.04655, 0.2514, 0.3964, 0.4053, 0.6531, 0.4052, 0.5911, 0.5247, 0.3964, 0.5448, 0.3964, 0.2659, 0.6531, 0.2658, 0.6531, 0.4052, 0.3964, 0.4053, 0.07207, 0.4052, 0.3244, 0.4053, 0.3244, 0.5448, 0.133, 0.5247, 0.3964, 0.1265, 0.5579, 0.1494, 0.6531, 0.2658, 0.3964, 0.2659, 0.1199, 0.5632, 0.133, 0.5247, 0.3244, 0.5448, 0.3212, 0.5873, 0.07207, 0.2657, 0.3244, 0.2658, 0.3244, 0.4053, 0.07207, 0.4052, 0.04655, 0.2514, 0.07207, 0.2657, 0.07207, 0.4052, 0.04655, 0.4193, 0.6531, 0.2658, 0.684, 0.2458, 0.684, 0.4247, 0.6531, 0.4052, 0.03604, 0.2459, 0.04655, 0.2514, 0.04655, 0.4193, 0.03604, 0.4249, 0.5911, 0.5247, 0.6045, 0.578, 0.3964, 0.6037, 0.3964, 0.5448, 0.1142, 0.5782, 0.1199, 0.5632, 0.3212, 0.5873, 0.3188, 0.604, 0.5579, 0.1494, 0.5619, 0.0965, 0.684, 0.2458, 0.6531, 0.2658, 0.156, 0.09654, 0.1591, 0.1113, 0.04655, 0.2514, 0.03604, 0.2459, 0.6531, 0.4052, 0.684, 0.4247, 0.6045, 0.578, 0.5911, 0.5247, 0.03604, 0.4249, 0.04655, 0.4193, 0.1199, 0.5632, 0.1142, 0.5782, 0.3964, 0.1265, 0.3964, 0.06708, 0.5619, 0.0965, 0.5579, 0.1494, 0.3188, 0.06711, 0.3212, 0.08374, 0.1591, 0.1113, 0.156, 0.09654, 0.6773, 0.7266, 0.6773, 0.677, 0.6802, 0.677, 0.6802, 0.7265, 0.6802, 0.7265, 0.6802, 0.677, 0.6857, 0.677, 0.6857, 0.7265, 0.6403, 0.7262, 0.6414, 0.6779, 0.6455, 0.6772, 0.6444, 0.7254, 0.6444, 0.7254, 0.6455, 0.6772, 0.6507, 0.6777, 0.6496, 0.7259, 0.001633, 0.683, 0.001633, 0.676, 0.007789, 0.6728, 0.01414, 0.6768, 0.01414, 0.6839, 0.007886, 0.687, 0.6352, 0.6771, 0.6344, 0.726, 0.629, 0.726, 0.6297, 0.6771, 0.6297, 0.6771, 0.629, 0.726, 0.6267, 0.7268, 0.6274, 0.6779, 0.007932, 0.6869, 0.001742, 0.6831, 0.001796, 0.6759, 0.007944, 0.6729, 0.01394, 0.6771, 0.01389, 0.6838, 0.6052, 0.6794, 0.6052, 0.746, 0.6014, 0.7458, 0.6014, 0.6792, 0.6014, 0.6792, 0.6014, 0.7458, 0.594, 0.7458, 0.594, 0.6792, 0.594, 0.6792, 0.594, 0.7458, 0.5904, 0.746, 0.5904, 0.6794, 0.6089, 0.7458, 0.6089, 0.6792, 0.6137, 0.6792, 0.6137, 0.7458, 0.007758, 0.6728, 0.01402, 0.677, 0.01404, 0.6839, 0.007896, 0.6869, 0.001633, 0.683, 0.001709, 0.6761, 0.6137, 0.7458, 0.6137, 0.6792, 0.621, 0.6792, 0.621, 0.7458, 0.621, 0.7458, 0.621, 0.6792, 0.6235, 0.6792, 0.6235, 0.7458, 0.007836, 0.6728, 0.01411, 0.6768, 0.01411, 0.6839, 0.007836, 0.687, 0.001567, 0.683, 0.001567, 0.6759, 0.6653, 0.7184, 0.6653, 0.6781, 0.6664, 0.6805, 0.6664, 0.7208, 0.6664, 0.7208, 0.6664, 0.6805, 0.6713, 0.6813, 0.6713, 0.7215, 0.6713, 0.7215, 0.6713, 0.6813, 0.675, 0.6796, 0.675, 0.7198, 0.6874, 0.7217, 0.6874, 0.6765, 0.6924, 0.6766, 0.6924, 0.7218, 0.6664, 0.6805, 0.6653, 0.6781, 0.669, 0.6765, 0.6739, 0.6772, 0.675, 0.6796, 0.6713, 0.6813, 0.6619, 0.6794, 0.6629, 0.7226, 0.6581, 0.7233, 0.6571, 0.68, 0.6571, 0.68, 0.6581, 0.7233, 0.6542, 0.7223, 0.6533, 0.679, 0.6533, 0.679, 0.6542, 0.6773, 0.659, 0.6767, 0.6629, 0.6777, 0.6619, 0.6794, 0.6571, 0.68])
me_roundhouse.materials.append(mat_material_001)
me_roundhouse.use_remesh_fix_poles = True
me_roundhouse.use_remesh_preserve_attributes = False
me_roundhouse.use_mirror_vertex_groups = False
me_roundhouse.update()
me_pigate = bpy.data.meshes.new('PiGate')
me_pigate.from_pydata([(-2.159, 0.7125, 0.275), (-1.623, 0.576, 7.235), (-2.159, -0.6957, 0.275), (-1.623, -0.5592, 7.235), (-3.567, 0.7125, 0.275), (-2.758, 0.576, 7.235), (-3.567, -0.6957, 0.275), (-2.758, -0.5592, 7.235), (2.681, 0.576, 0.275), (2.681, 0.576, 7.205), (2.681, -0.5592, 0.275), (2.681, -0.5592, 7.205), (4.278, 0.576, 0.275), (3.816, 0.576, 7.205), (4.278, -0.5592, 0.275), (3.816, -0.5592, 7.205), (5.217, 0.4545, 8.077), (-4.739, 0.576, 8.198), (5.217, -0.4377, 8.077), (-4.739, -0.5592, 8.198), (5.217, 0.4545, 7.184), (-4.739, 0.576, 7.063), (5.217, -0.4377, 7.184), (-4.739, -0.5592, 7.063), (1.898, 0.576, 8.356), (-1.42, 0.576, 8.356), (-1.42, -0.5592, 8.356), (1.898, -0.5592, 8.356), (-1.42, -0.5592, 7.221), (1.898, -0.5592, 7.221), (-1.42, 0.576, 7.221), (1.898, 0.576, 7.221), (2.357, 0.5482, 2.504), (2.357, 0.5482, 4.776), (2.357, -0.587, 4.776), (2.357, -0.587, 2.504), (3.492, -0.587, 4.776), (3.492, -0.587, 2.504), (3.492, 0.5482, 4.776), (3.492, 0.5482, 2.504), (-2.24, 0.631, 0.9087), (-2.24, -0.6142, 0.9087), (-3.485, -0.6142, 0.9087), (-3.485, 0.631, 0.9087), (2.703, -0.4828, 0.8724), (3.959, -0.4828, 0.8724), (3.959, 0.4847, 0.8724), (2.703, 0.4847, 0.8724), (-5.855, 0.2779, 6.835), (-5.861, -0.2802, 6.812), (-5.695, -0.2611, 6.292), (-5.689, 0.297, 6.315), (-5.315, -0.4158, 7.761), (-5.23, -0.406, 6.941), (-5.227, 0.4326, 6.953), (-5.312, 0.4228, 7.773), (4.792, -0.5592, 8.198), (4.792, -0.5592, 7.063), (4.792, 0.576, 7.063), (4.792, 0.576, 8.198)], [], [(40, 1, 3, 41), (41, 3, 7, 42), (42, 7, 5, 43), (43, 5, 1, 40), (2, 6, 4, 0), (7, 3, 1, 5), (33, 34, 11, 9), (34, 36, 15, 11), (36, 38, 13, 15), (38, 33, 9, 13), (10, 8, 12, 14), (15, 13, 9, 11), (25, 17, 19, 26), (26, 19, 23, 28), (28, 23, 21, 30), (30, 21, 17, 25), (18, 22, 20, 16), (53, 52, 49, 50), (58, 31, 24, 59), (31, 30, 25, 24), (57, 29, 31, 58), (29, 28, 30, 31), (56, 27, 29, 57), (27, 26, 28, 29), (59, 24, 27, 56), (24, 25, 26, 27), (46, 47, 32, 39), (39, 32, 33, 38), (45, 46, 39, 37), (37, 39, 38, 36), (44, 45, 37, 35), (35, 37, 36, 34), (47, 44, 35, 32), (32, 35, 34, 33), (4, 43, 40, 0), (6, 42, 43, 4), (2, 41, 42, 6), (0, 40, 41, 2), (8, 10, 44, 47), (10, 14, 45, 44), (14, 12, 46, 45), (12, 8, 47, 46), (50, 49, 48, 51), (54, 53, 50, 51), (52, 55, 48, 49), (55, 54, 51, 48), (17, 21, 54, 55), (19, 17, 55, 52), (21, 23, 53, 54), (23, 19, 52, 53), (16, 59, 56, 18), (18, 56, 57, 22), (22, 57, 58, 20), (20, 58, 59, 16)])
_uv = me_pigate.uv_layers.new(name='UVMap')
_uv.uv.foreach_set('vector', [0.3982, 0.0, 0.625, 0.0, 0.625, 0.25, 0.3982, 0.25, 0.3982, 0.25, 0.625, 0.25, 0.625, 0.5, 0.3982, 0.5, 0.3982, 0.5, 0.625, 0.5, 0.625, 0.75, 0.3982, 0.75, 0.3982, 0.75, 0.625, 0.75, 0.625, 1.0, 0.3982, 1.0, 0.125, 0.5, 0.375, 0.5, 0.375, 0.75, 0.125, 0.75, 0.625, 0.5, 0.875, 0.5, 0.875, 0.75, 0.625, 0.75, 0.5417, 0.0, 0.5417, 0.25, 0.625, 0.25, 0.625, 0.0, 0.5417, 0.25, 0.5417, 0.5, 0.625, 0.5, 0.625, 0.25, 0.5417, 0.5, 0.5417, 0.75, 0.625, 0.75, 0.625, 0.5, 0.5417, 0.75, 0.5417, 1.0, 0.625, 1.0, 0.625, 0.75, 0.125, 0.5, 0.125, 0.75, 0.375, 0.75, 0.375, 0.5, 0.625, 0.5, 0.625, 0.75, 0.875, 0.75, 0.875, 0.5, 0.5417, 0.0, 0.625, 0.0, 0.625, 0.25, 0.5417, 0.25, 0.5417, 0.25, 0.625, 0.25, 0.625, 0.5, 0.5417, 0.5, 0.5417, 0.5, 0.625, 0.5, 0.625, 0.75, 0.5417, 0.75, 0.5417, 0.75, 0.625, 0.75, 0.625, 1.0, 0.5417, 1.0, 0.125, 0.5, 0.375, 0.5, 0.375, 0.75, 0.125, 0.75, 0.625, 0.5, 0.625, 0.25, 0.625, 0.25, 0.625, 0.5, 0.3857, 0.75, 0.4583, 0.75, 0.4583, 1.0, 0.3857, 1.0, 0.4583, 0.75, 0.5417, 0.75, 0.5417, 1.0, 0.4583, 1.0, 0.3857, 0.5, 0.4583, 0.5, 0.4583, 0.75, 0.3857, 0.75, 0.4583, 0.5, 0.5417, 0.5, 0.5417, 0.75, 0.4583, 0.75, 0.3857, 0.25, 0.4583, 0.25, 0.4583, 0.5, 0.3857, 0.5, 0.4583, 0.25, 0.5417, 0.25, 0.5417, 0.5, 0.4583, 0.5, 0.3857, 0.0, 0.4583, 0.0, 0.4583, 0.25, 0.3857, 0.25, 0.4583, 0.0, 0.5417, 0.0, 0.5417, 0.25, 0.4583, 0.25, 0.3973, 0.75, 0.3973, 1.0, 0.4583, 1.0, 0.4583, 0.75, 0.4583, 0.75, 0.4583, 1.0, 0.5417, 1.0, 0.5417, 0.75, 0.3973, 0.5, 0.3973, 0.75, 0.4583, 0.75, 0.4583, 0.5, 0.4583, 0.5, 0.4583, 0.75, 0.5417, 0.75, 0.5417, 0.5, 0.3973, 0.25, 0.3973, 0.5, 0.4583, 0.5, 0.4583, 0.25, 0.4583, 0.25, 0.4583, 0.5, 0.5417, 0.5, 0.5417, 0.25, 0.3973, 0.0, 0.3973, 0.25, 0.4583, 0.25, 0.4583, 0.0, 0.4583, 0.0, 0.4583, 0.25, 0.5417, 0.25, 0.5417, 0.0, 0.375, 0.75, 0.3982, 0.75, 0.3982, 1.0, 0.375, 1.0, 0.375, 0.5, 0.3982, 0.5, 0.3982, 0.75, 0.375, 0.75, 0.375, 0.25, 0.3982, 0.25, 0.3982, 0.5, 0.375, 0.5, 0.375, 0.0, 0.3982, 0.0, 0.3982, 0.25, 0.375, 0.25, 0.375, 0.0, 0.375, 0.25, 0.3973, 0.25, 0.3973, 0.0, 0.375, 0.25, 0.375, 0.5, 0.3973, 0.5, 0.3973, 0.25, 0.375, 0.5, 0.375, 0.75, 0.3973, 0.75, 0.3973, 0.5, 0.375, 0.75, 0.375, 1.0, 0.3973, 1.0, 0.3973, 0.75, 0.625, 0.5, 0.875, 0.5, 0.875, 0.75, 0.625, 0.75, 0.625, 0.75, 0.625, 0.5, 0.625, 0.5, 0.625, 0.75, 0.625, 0.25, 0.625, 0.0, 0.625, 0.0, 0.625, 0.25, 0.625, 1.0, 0.625, 0.75, 0.625, 0.75, 0.625, 1.0, 0.625, 1.0, 0.625, 0.75, 0.625, 0.75, 0.625, 1.0, 0.625, 0.25, 0.625, 0.0, 0.625, 0.0, 0.625, 0.25, 0.625, 0.75, 0.625, 0.5, 0.625, 0.5, 0.625, 0.75, 0.625, 0.5, 0.625, 0.25, 0.625, 0.25, 0.625, 0.5, 0.375, 0.0, 0.3857, 0.0, 0.3857, 0.25, 0.375, 0.25, 0.375, 0.25, 0.3857, 0.25, 0.3857, 0.5, 0.375, 0.5, 0.375, 0.5, 0.3857, 0.5, 0.3857, 0.75, 0.375, 0.75, 0.375, 0.75, 0.3857, 0.75, 0.3857, 1.0, 0.375, 1.0])
me_pigate.use_remesh_fix_poles = True
me_pigate.use_remesh_preserve_attributes = False
me_pigate.use_mirror_vertex_groups = False
me_pigate.update()
me_plane = bpy.data.meshes.new('Plane')
me_plane.from_pydata([(-50.0, -50.0, 0.0), (50.0, -50.0, 0.0), (-50.0, 50.0, 0.0), (50.0, 50.0, 0.0), (-50.0, 40.91, 0.0), (-50.0, 31.82, 0.0), (-50.0, 22.73, 0.0), (-50.0, 13.64, 0.0), (-50.0, 4.545, 0.0), (-50.0, -4.545, 0.0), (-50.0, -13.64, 0.0), (-50.0, -22.73, 0.0), (-50.0, -31.82, 0.0), (-50.0, -40.91, 0.0), (-40.91, -50.0, 0.0), (-31.82, -50.0, 0.0), (-22.73, -50.0, 0.0), (-13.64, -50.0, 0.0), (-4.545, -50.0, 0.0), (4.545, -50.0, 0.0), (13.64, -50.0, 0.0), (22.73, -50.0, 0.0), (31.82, -50.0, 0.0), (40.91, -50.0, 0.0), (50.0, -40.91, 0.0), (50.0, -31.82, 0.0), (50.0, -22.73, 0.0), (50.0, -13.64, 0.0), (50.0, -4.545, 0.0), (50.0, 4.545, 0.0), (50.0, 13.64, 0.0), (50.0, 22.73, 0.0), (50.0, 31.82, 0.0), (50.0, 40.91, 0.0), (40.91, 50.0, 0.0), (31.82, 50.0, 0.0), (22.73, 50.0, 0.0), (13.64, 50.0, 0.0), (4.545, 50.0, 0.0), (-4.545, 50.0, 0.0), (-13.64, 50.0, 0.0), (-22.73, 50.0, 0.0), (-31.82, 50.0, 0.0), (-40.91, 50.0, 0.0), (-31.52, -31.82, 3.537), (-31.52, -22.73, 3.537), (-31.52, -13.64, 3.537), (-31.52, -4.545, 3.537), (-31.52, 4.545, 3.537), (-31.52, 13.64, 3.537), (-31.52, 22.73, 3.537), (-31.52, 31.82, 3.537), (-22.43, -31.82, 3.537), (-22.43, -22.73, 3.537), (-22.73, -13.64, 0.0), (-22.73, -4.545, 0.0), (-22.73, 4.545, 0.0), (-22.73, 13.64, 0.0), (-22.73, 22.73, 0.0), (-22.43, 31.82, 3.537), (-13.34, -31.82, 3.537), (-13.34, -22.73, 3.537), (-13.64, -13.64, 0.0), (-13.64, -4.545, 0.0), (-13.64, 4.545, 0.0), (-13.64, 13.64, 0.0), (-13.64, 22.73, 0.0), (-13.34, 31.82, 3.537), (-4.545, -40.91, 0.0), (-4.545, -31.82, 0.0), (-4.545, -22.73, 0.0), (-4.545, -13.64, 0.0), (-4.545, -4.545, 0.0), (-4.545, 4.545, 0.0), (-4.545, 13.64, 0.0), (-4.545, 22.73, 0.0), (-4.25, 31.82, 3.537), (4.545, -40.91, 0.0), (4.545, -31.82, 0.0), (4.545, -22.73, 0.0), (4.545, -13.64, 0.0), (4.545, -4.545, 0.0), (4.545, 4.545, 0.0), (4.545, 13.64, 0.0), (4.545, 22.73, 0.0), (4.841, 31.82, 3.537), (13.93, -31.82, 3.537), (13.93, -22.73, 3.537), (13.64, -13.64, 0.0), (13.64, -4.545, 0.0), (13.64, 4.545, 0.0), (13.64, 13.64, 0.0), (13.64, 22.73, 0.0), (13.93, 31.82, 3.537), (23.02, -31.82, 3.537), (23.02, -22.73, 3.537), (22.73, -13.64, 0.0), (22.73, -4.545, 0.0), (22.73, 4.545, 0.0), (22.73, 13.64, 0.0), (22.73, 22.73, 0.0), (23.02, 31.82, 3.537), (32.11, -31.82, 3.537), (32.11, -22.73, 3.537), (32.11, -13.64, 3.537), (32.11, -4.545, 3.537), (32.11, 4.545, 3.537), (32.11, 13.64, 3.537), (32.11, 22.73, 3.537), (32.11, 31.82, 3.537), (-36.79, -37.08, 1.133), (-44.19, -44.48, -0.2358), (-36.79, -31.82, 1.133), (-44.19, -31.82, -0.2169), (-36.79, -22.73, 1.133), (-44.19, -22.73, -0.2169), (-36.79, -13.64, 1.133), (-44.19, -13.64, -0.2169), (-36.79, -4.545, 1.133), (-44.19, -4.545, -0.2169), (-36.79, 4.545, 1.133), (-44.19, 4.545, -0.2169), (-36.79, 13.64, 1.133), (-44.19, 13.64, -0.2169), (-36.79, 22.73, 1.133), (-44.19, 22.73, -0.2169), (-36.79, 31.82, 1.133), (-44.19, 31.82, -0.2169), (-36.79, 37.08, 1.133), (-44.19, 44.48, -0.2358), (-31.64, -44.48, -0.2552), (-31.52, -37.08, 1.133), (-31.52, 37.08, 1.133), (-31.64, 44.48, -0.2552), (-22.55, -44.48, -0.2552), (-22.43, -37.08, 1.133), (-22.43, 37.08, 1.133), (-22.55, 44.48, -0.2552), (-13.34, -37.08, 1.133), (-13.46, -44.48, -0.2552), (-9.79, -40.91, -0.2954), (-13.34, 37.08, 1.133), (-13.46, 44.48, -0.2552), (-4.25, 37.08, 1.133), (-4.366, 44.48, -0.2552), (4.841, 37.08, 1.133), (4.725, 44.48, -0.2552), (13.82, -44.48, -0.2552), (13.93, -37.08, 1.133), (10.35, -40.91, -0.2169), (13.93, 37.08, 1.133), (13.82, 44.48, -0.2552), (22.91, -44.48, -0.2552), (23.02, -37.08, 1.133), (23.02, 37.08, 1.133), (22.91, 44.48, -0.2552), (32.0, -44.48, -0.2552), (32.11, -37.08, 1.133), (32.11, 37.08, 1.133), (32.0, 44.48, -0.2552), (37.38, -37.08, 1.133), (44.76, -44.48, -0.275), (44.76, -31.82, -0.2954), (37.38, -31.82, 1.133), (44.76, -22.73, -0.2954), (37.38, -22.73, 1.133), (44.76, -13.64, -0.2954), (37.38, -13.64, 1.133), (44.76, -4.545, -0.2954), (37.38, -4.545, 1.133), (44.76, 4.545, -0.2954), (37.38, 4.545, 1.133), (44.76, 13.64, -0.2954), (37.38, 13.64, 1.133), (44.76, 22.73, -0.2954), (37.38, 22.73, 1.133), (44.76, 31.82, -0.2954), (37.38, 31.82, 1.133), (44.76, 44.48, -0.275), (37.38, 37.08, 1.133)], [], [(15, 16, 134, 130), (4, 129, 43, 2), (51, 59, 136, 132), (59, 67, 141, 136), (67, 76, 143, 141), (76, 85, 145, 143), (85, 93, 150, 145), (93, 101, 154, 150), (101, 109, 158, 154), (109, 177, 179, 158), (110, 131, 44, 112), (0, 14, 111, 13), (114, 45, 46, 116), (116, 46, 47, 118), (118, 47, 48, 120), (120, 48, 49, 122), (122, 49, 50, 124), (124, 50, 51, 126), (126, 51, 132, 128), (129, 133, 42, 43), (13, 111, 113, 12), (112, 44, 45, 114), (12, 113, 115, 11), (11, 115, 117, 10), (10, 117, 119, 9), (9, 119, 121, 8), (8, 121, 123, 7), (7, 123, 125, 6), (6, 125, 127, 5), (5, 127, 129, 4), (131, 135, 52, 44), (133, 137, 41, 42), (44, 52, 53, 45), (45, 53, 54, 46), (46, 54, 55, 47), (47, 55, 56, 48), (48, 56, 57, 49), (49, 57, 58, 50), (50, 58, 59, 51), (16, 17, 139, 134), (135, 138, 60, 52), (137, 142, 40, 41), (52, 60, 61, 53), (53, 61, 62, 54), (54, 62, 63, 55), (55, 63, 64, 56), (56, 64, 65, 57), (57, 65, 66, 58), (58, 66, 67, 59), (17, 18, 68, 140, 139), (138, 140, 68, 69, 60), (142, 144, 39, 40), (60, 69, 70, 61), (61, 70, 71, 62), (62, 71, 72, 63), (63, 72, 73, 64), (64, 73, 74, 65), (65, 74, 75, 66), (66, 75, 76, 67), (144, 146, 38, 39), (18, 19, 77, 68), (68, 77, 78, 69), (69, 78, 79, 70), (70, 79, 80, 71), (71, 80, 81, 72), (72, 81, 82, 73), (73, 82, 83, 74), (74, 83, 84, 75), (75, 84, 85, 76), (146, 151, 37, 38), (148, 153, 94, 86), (19, 20, 147, 149, 77), (78, 86, 87, 79), (79, 87, 88, 80), (80, 88, 89, 81), (81, 89, 90, 82), (82, 90, 91, 83), (83, 91, 92, 84), (84, 92, 93, 85), (20, 21, 152, 147), (77, 149, 148, 86, 78), (151, 155, 36, 37), (86, 94, 95, 87), (87, 95, 96, 88), (88, 96, 97, 89), (89, 97, 98, 90), (90, 98, 99, 91), (91, 99, 100, 92), (92, 100, 101, 93), (21, 22, 156, 152), (153, 157, 102, 94), (155, 159, 35, 36), (94, 102, 103, 95), (95, 103, 104, 96), (96, 104, 105, 97), (97, 105, 106, 98), (98, 106, 107, 99), (99, 107, 108, 100), (100, 108, 109, 101), (22, 23, 161, 156), (157, 160, 163, 102), (159, 178, 34, 35), (164, 26, 27, 166), (166, 27, 28, 168), (168, 28, 29, 170), (170, 29, 30, 172), (172, 30, 31, 174), (174, 31, 32, 176), (176, 32, 33, 178), (23, 1, 24, 161), (161, 24, 25, 162), (162, 25, 26, 164), (102, 163, 165, 103), (103, 165, 167, 104), (104, 167, 169, 105), (105, 169, 171, 106), (106, 171, 173, 107), (107, 173, 175, 108), (108, 175, 177, 109), (178, 33, 3, 34), (138, 139, 140), (147, 148, 149), (110, 112, 113, 111), (112, 114, 115, 113), (114, 116, 117, 115), (116, 118, 119, 117), (118, 120, 121, 119), (120, 122, 123, 121), (122, 124, 125, 123), (124, 126, 127, 125), (126, 128, 129, 127), (161, 162, 163, 160), (162, 164, 165, 163), (164, 166, 167, 165), (166, 168, 169, 167), (168, 170, 171, 169), (170, 172, 173, 171), (172, 174, 175, 173), (174, 176, 177, 175), (176, 178, 179, 177), (131, 110, 111, 130), (133, 129, 128, 132), (135, 131, 130, 134), (137, 133, 132, 136), (138, 135, 134, 139), (142, 137, 136, 141), (144, 142, 141, 143), (146, 144, 143, 145), (151, 146, 145, 150), (153, 148, 147, 152), (155, 151, 150, 154), (157, 153, 152, 156), (159, 155, 154, 158), (160, 157, 156, 161), (178, 159, 158, 179), (14, 15, 130, 111)])
_uv = me_plane.uv_layers.new(name='UVMap')
_uv.uv.foreach_set('vector', [0.01844, 0.8513, 0.02321, 0.8513, 0.02321, 0.8542, 0.01844, 0.8542, 0.008892, 0.8991, 0.01195, 0.9009, 0.01367, 0.9038, 0.008892, 0.9038, 0.05539, 0.844, 0.05061, 0.844, 0.05061, 0.8413, 0.05539, 0.8413, 0.05061, 0.844, 0.04584, 0.844, 0.04584, 0.8413, 0.05061, 0.8413, 0.04584, 0.844, 0.04107, 0.844, 0.04107, 0.8413, 0.04584, 0.8413, 0.04107, 0.844, 0.03629, 0.844, 0.03629, 0.8413, 0.04107, 0.8413, 0.03629, 0.844, 0.03152, 0.844, 0.03152, 0.8413, 0.03629, 0.8413, 0.03152, 0.844, 0.02675, 0.844, 0.02675, 0.8413, 0.03152, 0.8413, 0.02675, 0.844, 0.02197, 0.844, 0.02197, 0.8413, 0.02675, 0.8413, 0.06246, 0.9056, 0.06522, 0.9056, 0.06522, 0.9084, 0.06246, 0.9084, 0.06512, 0.9084, 0.06236, 0.9084, 0.06236, 0.9056, 0.06512, 0.9056, 0.008892, 0.8513, 0.01367, 0.8513, 0.01195, 0.8543, 0.008892, 0.8561, 0.06512, 0.8871, 0.06236, 0.8871, 0.06236, 0.8823, 0.06512, 0.8823, 0.06512, 0.8823, 0.06236, 0.8823, 0.06236, 0.8775, 0.06512, 0.8775, 0.06512, 0.8775, 0.06236, 0.8775, 0.06236, 0.8727, 0.06512, 0.8727, 0.06512, 0.8727, 0.06236, 0.8727, 0.06236, 0.868, 0.06512, 0.868, 0.06512, 0.868, 0.06236, 0.868, 0.06236, 0.8632, 0.06512, 0.8632, 0.06512, 0.8632, 0.06236, 0.8632, 0.06236, 0.8584, 0.06512, 0.8584, 0.06512, 0.8443, 0.06236, 0.8443, 0.06236, 0.8415, 0.06512, 0.8415, 0.01185, 0.9009, 0.01844, 0.9009, 0.01844, 0.9038, 0.01367, 0.9038, 0.008892, 0.8561, 0.01184, 0.8542, 0.01184, 0.8609, 0.008892, 0.8609, 0.06512, 0.8918, 0.06236, 0.8918, 0.06236, 0.8871, 0.06512, 0.8871, 0.008892, 0.8609, 0.01184, 0.8609, 0.01184, 0.8657, 0.008892, 0.8657, 0.008892, 0.8657, 0.01184, 0.8657, 0.01184, 0.8704, 0.008892, 0.8704, 0.008892, 0.8704, 0.01184, 0.8704, 0.01184, 0.8752, 0.008892, 0.8752, 0.008892, 0.8752, 0.01184, 0.8752, 0.01184, 0.88, 0.008892, 0.88, 0.008892, 0.88, 0.01184, 0.88, 0.01184, 0.8848, 0.008892, 0.8848, 0.008892, 0.8848, 0.01184, 0.8848, 0.01184, 0.8895, 0.008892, 0.8895, 0.008892, 0.8895, 0.01184, 0.8895, 0.01184, 0.8943, 0.008892, 0.8943, 0.008892, 0.8943, 0.01184, 0.8943, 0.01184, 0.9009, 0.008892, 0.8991, 0.04673, 0.8415, 0.0515, 0.8415, 0.0515, 0.8443, 0.04673, 0.8443, 0.01844, 0.9009, 0.02321, 0.9009, 0.02321, 0.9038, 0.01844, 0.9038, 0.01844, 0.8609, 0.02321, 0.8609, 0.02321, 0.8657, 0.01844, 0.8657, 0.01844, 0.8657, 0.02321, 0.8657, 0.02321, 0.8704, 0.01844, 0.8704, 0.01844, 0.8704, 0.02321, 0.8704, 0.02321, 0.8752, 0.01844, 0.8752, 0.01844, 0.8752, 0.02321, 0.8752, 0.02321, 0.88, 0.01844, 0.88, 0.01844, 0.88, 0.02321, 0.88, 0.02321, 0.8848, 0.01844, 0.8848, 0.01844, 0.8848, 0.02321, 0.8848, 0.02321, 0.8895, 0.01844, 0.8895, 0.01844, 0.8895, 0.02321, 0.8895, 0.02321, 0.8943, 0.01844, 0.8943, 0.02321, 0.8513, 0.02798, 0.8513, 0.02798, 0.8542, 0.02321, 0.8542, 0.0515, 0.8415, 0.05628, 0.8415, 0.05628, 0.8443, 0.0515, 0.8443, 0.02321, 0.9009, 0.02798, 0.9009, 0.02798, 0.9038, 0.02321, 0.9038, 0.02321, 0.8609, 0.02798, 0.8609, 0.02798, 0.8657, 0.02321, 0.8657, 0.02321, 0.8657, 0.02798, 0.8657, 0.02798, 0.8704, 0.02321, 0.8704, 0.02321, 0.8704, 0.02798, 0.8704, 0.02798, 0.8752, 0.02321, 0.8752, 0.02321, 0.8752, 0.02798, 0.8752, 0.02798, 0.88, 0.02321, 0.88, 0.02321, 0.88, 0.02798, 0.88, 0.02798, 0.8848, 0.02321, 0.8848, 0.02321, 0.8848, 0.02798, 0.8848, 0.02798, 0.8895, 0.02321, 0.8895, 0.02321, 0.8895, 0.02798, 0.8895, 0.02798, 0.8943, 0.02321, 0.8943, 0.02798, 0.8513, 0.03276, 0.8513, 0.03276, 0.8561, 0.02991, 0.8561, 0.02798, 0.8542, 0.06565, 0.8612, 0.06372, 0.8632, 0.06087, 0.8632, 0.06087, 0.8584, 0.06565, 0.8584, 0.02798, 0.9009, 0.03276, 0.9009, 0.03276, 0.9038, 0.02798, 0.9038, 0.06565, 0.8584, 0.06087, 0.8584, 0.06087, 0.8536, 0.06565, 0.8536, 0.02798, 0.8657, 0.03276, 0.8657, 0.03276, 0.8704, 0.02798, 0.8704, 0.02798, 0.8704, 0.03276, 0.8704, 0.03276, 0.8752, 0.02798, 0.8752, 0.02798, 0.8752, 0.03276, 0.8752, 0.03276, 0.88, 0.02798, 0.88, 0.02798, 0.88, 0.03276, 0.88, 0.03276, 0.8848, 0.02798, 0.8848, 0.02798, 0.8848, 0.03276, 0.8848, 0.03276, 0.8895, 0.02798, 0.8895, 0.02798, 0.8895, 0.03276, 0.8895, 0.03276, 0.8943, 0.02798, 0.8943, 0.03276, 0.9009, 0.03753, 0.9009, 0.03753, 0.9038, 0.03276, 0.9038, 0.03276, 0.8513, 0.03753, 0.8513, 0.03753, 0.8561, 0.03276, 0.8561, 0.03276, 0.8561, 0.03753, 0.8561, 0.03753, 0.8609, 0.03276, 0.8609, 0.03276, 0.8609, 0.03753, 0.8609, 0.03753, 0.8657, 0.03276, 0.8657, 0.03276, 0.8657, 0.03753, 0.8657, 0.03753, 0.8704, 0.03276, 0.8704, 0.03276, 0.8704, 0.03753, 0.8704, 0.03753, 0.8752, 0.03276, 0.8752, 0.03276, 0.8752, 0.03753, 0.8752, 0.03753, 0.88, 0.03276, 0.88, 0.03276, 0.88, 0.03753, 0.88, 0.03753, 0.8848, 0.03276, 0.8848, 0.03276, 0.8848, 0.03753, 0.8848, 0.03753, 0.8895, 0.03276, 0.8895, 0.03276, 0.8895, 0.03753, 0.8895, 0.03753, 0.8943, 0.03276, 0.8943, 0.03753, 0.9009, 0.0423, 0.9009, 0.0423, 0.9038, 0.03753, 0.9038, 0.04089, 0.8415, 0.04566, 0.8415, 0.04566, 0.8443, 0.04089, 0.8443, 0.03753, 0.8513, 0.0423, 0.8513, 0.0423, 0.8542, 0.04048, 0.8561, 0.03753, 0.8561, 0.06087, 0.9001, 0.06565, 0.9001, 0.06565, 0.9049, 0.06087, 0.9049, 0.03753, 0.8657, 0.0423, 0.8657, 0.0423, 0.8704, 0.03753, 0.8704, 0.03753, 0.8704, 0.0423, 0.8704, 0.0423, 0.8752, 0.03753, 0.8752, 0.03753, 0.8752, 0.0423, 0.8752, 0.0423, 0.88, 0.03753, 0.88, 0.03753, 0.88, 0.0423, 0.88, 0.0423, 0.8848, 0.03753, 0.8848, 0.03753, 0.8848, 0.0423, 0.8848, 0.0423, 0.8895, 0.03753, 0.8895, 0.03753, 0.8895, 0.0423, 0.8895, 0.0423, 0.8943, 0.03753, 0.8943, 0.0423, 0.8513, 0.04708, 0.8513, 0.04708, 0.8542, 0.0423, 0.8542, 0.06087, 0.8515, 0.06382, 0.8515, 0.06565, 0.8535, 0.06565, 0.8563, 0.06087, 0.8563, 0.0423, 0.9009, 0.04708, 0.9009, 0.04708, 0.9038, 0.0423, 0.9038, 0.0423, 0.8609, 0.04708, 0.8609, 0.04708, 0.8657, 0.0423, 0.8657, 0.0423, 0.8657, 0.04708, 0.8657, 0.04708, 0.8704, 0.0423, 0.8704, 0.0423, 0.8704, 0.04708, 0.8704, 0.04708, 0.8752, 0.0423, 0.8752, 0.0423, 0.8752, 0.04708, 0.8752, 0.04708, 0.88, 0.0423, 0.88, 0.0423, 0.88, 0.04708, 0.88, 0.04708, 0.8848, 0.0423, 0.8848, 0.0423, 0.8848, 0.04708, 0.8848, 0.04708, 0.8895, 0.0423, 0.8895, 0.0423, 0.8895, 0.04708, 0.8895, 0.04708, 0.8943, 0.0423, 0.8943, 0.04708, 0.8513, 0.05185, 0.8513, 0.05185, 0.8542, 0.04708, 0.8542, 0.04566, 0.8415, 0.05044, 0.8415, 0.05044, 0.8443, 0.04566, 0.8443, 0.04708, 0.9009, 0.05185, 0.9009, 0.05185, 0.9038, 0.04708, 0.9038, 0.04708, 0.8609, 0.05185, 0.8609, 0.05185, 0.8657, 0.04708, 0.8657, 0.04708, 0.8657, 0.05185, 0.8657, 0.05185, 0.8704, 0.04708, 0.8704, 0.04708, 0.8704, 0.05185, 0.8704, 0.05185, 0.8752, 0.04708, 0.8752, 0.04708, 0.8752, 0.05185, 0.8752, 0.05185, 0.88, 0.04708, 0.88, 0.04708, 0.88, 0.05185, 0.88, 0.05185, 0.8848, 0.04708, 0.8848, 0.04708, 0.8848, 0.05185, 0.8848, 0.05185, 0.8895, 0.04708, 0.8895, 0.04708, 0.8895, 0.05185, 0.8895, 0.05185, 0.8943, 0.04708, 0.8943, 0.05185, 0.8513, 0.05662, 0.8513, 0.05855, 0.8542, 0.05185, 0.8542, 0.06246, 0.8415, 0.06522, 0.8415, 0.06522, 0.8443, 0.06246, 0.8443, 0.05185, 0.9009, 0.05855, 0.901, 0.05662, 0.9038, 0.05185, 0.9038, 0.05855, 0.8657, 0.0614, 0.8657, 0.0614, 0.8704, 0.05855, 0.8704, 0.05855, 0.8704, 0.0614, 0.8704, 0.0614, 0.8752, 0.05855, 0.8752, 0.05855, 0.8752, 0.0614, 0.8752, 0.0614, 0.88, 0.05855, 0.88, 0.05855, 0.88, 0.0614, 0.88, 0.0614, 0.8848, 0.05855, 0.8848, 0.05855, 0.8848, 0.0614, 0.8848, 0.0614, 0.8895, 0.05855, 0.8895, 0.05855, 0.8895, 0.0614, 0.8895, 0.0614, 0.8943, 0.05855, 0.8943, 0.05855, 0.8943, 0.0614, 0.8943, 0.0614, 0.8991, 0.05855, 0.9009, 0.05662, 0.8513, 0.0614, 0.8513, 0.0614, 0.8561, 0.0585, 0.8543, 0.05855, 0.8542, 0.0614, 0.8561, 0.0614, 0.8609, 0.05855, 0.8609, 0.05855, 0.8609, 0.0614, 0.8609, 0.0614, 0.8657, 0.05855, 0.8657, 0.06246, 0.8598, 0.06522, 0.8598, 0.06522, 0.8646, 0.06246, 0.8646, 0.06246, 0.8646, 0.06522, 0.8646, 0.06522, 0.8694, 0.06246, 0.8694, 0.06246, 0.8694, 0.06522, 0.8694, 0.06522, 0.8741, 0.06246, 0.8741, 0.06246, 0.8741, 0.06522, 0.8741, 0.06522, 0.8789, 0.06246, 0.8789, 0.06246, 0.8789, 0.06522, 0.8789, 0.06522, 0.8837, 0.06246, 0.8837, 0.06246, 0.8837, 0.06522, 0.8837, 0.06522, 0.8885, 0.06246, 0.8885, 0.06246, 0.8885, 0.06522, 0.8885, 0.06522, 0.8932, 0.06246, 0.8932, 0.0585, 0.9009, 0.0614, 0.8991, 0.0614, 0.9038, 0.05662, 0.9038, 0.02798, 0.8581, 0.02792, 0.8542, 0.02991, 0.8561, 0.0423, 0.8542, 0.04225, 0.8579, 0.04048, 0.8561, 0.01567, 0.8581, 0.01567, 0.8609, 0.01184, 0.8609, 0.01184, 0.8542, 0.01567, 0.8609, 0.01567, 0.8657, 0.01184, 0.8657, 0.01184, 0.8609, 0.01567, 0.8657, 0.01567, 0.8704, 0.01184, 0.8704, 0.01184, 0.8657, 0.01567, 0.8704, 0.01567, 0.8752, 0.01184, 0.8752, 0.01184, 0.8704, 0.01567, 0.8752, 0.01567, 0.88, 0.01184, 0.88, 0.01184, 0.8752, 0.01567, 0.88, 0.01567, 0.8848, 0.01184, 0.8848, 0.01184, 0.88, 0.01567, 0.8848, 0.01567, 0.8895, 0.01184, 0.8895, 0.01184, 0.8848, 0.01567, 0.8895, 0.01567, 0.8943, 0.01184, 0.8943, 0.01184, 0.8895, 0.01567, 0.8943, 0.01567, 0.8971, 0.01184, 0.9009, 0.01184, 0.8943, 0.05855, 0.8542, 0.05855, 0.8609, 0.05462, 0.8609, 0.05462, 0.8581, 0.05855, 0.8609, 0.05855, 0.8657, 0.05462, 0.8657, 0.05462, 0.8609, 0.05855, 0.8657, 0.05855, 0.8704, 0.05462, 0.8704, 0.05462, 0.8657, 0.05855, 0.8704, 0.05855, 0.8752, 0.05462, 0.8752, 0.05462, 0.8704, 0.05855, 0.8752, 0.05855, 0.88, 0.05462, 0.88, 0.05462, 0.8752, 0.05855, 0.88, 0.05855, 0.8848, 0.05462, 0.8848, 0.05462, 0.88, 0.05855, 0.8848, 0.05855, 0.8895, 0.05462, 0.8895, 0.05462, 0.8848, 0.05855, 0.8895, 0.05855, 0.8943, 0.05462, 0.8943, 0.05462, 0.8895, 0.05855, 0.8943, 0.05855, 0.9009, 0.05462, 0.8971, 0.05462, 0.8943, 0.01844, 0.8581, 0.01567, 0.8581, 0.01185, 0.8542, 0.01844, 0.8542, 0.01844, 0.9009, 0.01185, 0.9009, 0.01567, 0.8971, 0.01844, 0.8971, 0.02321, 0.8581, 0.01844, 0.8581, 0.01844, 0.8542, 0.02321, 0.8542, 0.02321, 0.9009, 0.01844, 0.9009, 0.01844, 0.8971, 0.02321, 0.8971, 0.02798, 0.8581, 0.02321, 0.8581, 0.02321, 0.8542, 0.02798, 0.8542, 0.02798, 0.9009, 0.02321, 0.9009, 0.02321, 0.8971, 0.02798, 0.8971, 0.03276, 0.9009, 0.02798, 0.9009, 0.02798, 0.8971, 0.03276, 0.8971, 0.03753, 0.9009, 0.03276, 0.9009, 0.03276, 0.8971, 0.03753, 0.8971, 0.0423, 0.9009, 0.03753, 0.9009, 0.03753, 0.8971, 0.0423, 0.8971, 0.04708, 0.8581, 0.0423, 0.8581, 0.0423, 0.8542, 0.04708, 0.8542, 0.04708, 0.9009, 0.0423, 0.9009, 0.0423, 0.8971, 0.04708, 0.8971, 0.05185, 0.8581, 0.04708, 0.8581, 0.04708, 0.8542, 0.05185, 0.8542, 0.05185, 0.9009, 0.04708, 0.9009, 0.04708, 0.8971, 0.05185, 0.8971, 0.05462, 0.8581, 0.05185, 0.8581, 0.05185, 0.8542, 0.05855, 0.8542, 0.05855, 0.901, 0.05185, 0.9009, 0.05185, 0.8971, 0.05462, 0.8971, 0.01367, 0.8513, 0.01844, 0.8513, 0.01844, 0.8542, 0.01185, 0.8542])
me_plane.materials.append(mat_material_003)
me_plane.use_remesh_fix_poles = True
me_plane.use_remesh_preserve_attributes = False
me_plane.use_mirror_vertex_groups = False
me_plane.update()

# ---- objects
ob_lobi_terrain = bpy.data.objects.new('Lobi_Terrain', me_lobi_terrain)
ob_measuringcube = bpy.data.objects.new('MeasuringCube', me_cube)
ob_tablet = bpy.data.objects.new('Tablet', me_tablet)
ob_roundhouse = bpy.data.objects.new('RoundHouse', me_roundhouse)
ob_pigate = bpy.data.objects.new('PiGate', me_pigate)
ob_plane = bpy.data.objects.new('Plane', me_plane)

# ---- transforms, parenting, visibility, modifiers, constraints
ob_lobi_terrain.location = (0.0, 0.0, 0.0)
ob_lobi_terrain.lock_rotations_4d = False
ob_lobi_terrain.empty_display_type = 'ARROWS'
ob_lobi_terrain.lineart.crease_threshold = 0.0
_m = ob_lobi_terrain.modifiers.new('Mirror', 'MIRROR')
_m.use_clip = True
ob_measuringcube.location = (0.0, 0.0, 0.0)
ob_measuringcube.lineart.crease_threshold = 0.0
ob_tablet.location = (0.0, 0.0, 0.0)
ob_tablet.lineart.crease_threshold = 0.0
ob_roundhouse.location = (0.0, 0.0, 0.0)
ob_roundhouse.lineart.crease_threshold = 0.0
_m = ob_roundhouse.modifiers.new('Mirror', 'MIRROR')
_m.use_clip = True
_m = ob_roundhouse.modifiers.new('Solidify', 'SOLIDIFY')
_m.thickness = 0.1
_m.offset = 0.0
_m.nonmanifold_merge_threshold = 0.0003
ob_pigate.location = (0.0, 0.0, 0.0)
ob_pigate.lineart.crease_threshold = 0.0
ob_plane.location = (0.0, 0.0, 0.0)
ob_plane.lineart.crease_threshold = 0.0

# ---- collection membership
col_collection.objects.link(ob_lobi_terrain)
col_collection.objects.link(ob_measuringcube)
col_collection.objects.link(ob_tablet)
col_collection.objects.link(ob_roundhouse)
col_collection.objects.link(ob_pigate)
col_collection.objects.link(ob_plane)

# ---- scene / render settings (as saved in the file)
scene.frame_start = 1; scene.frame_end = 250; scene.frame_set(1)
scene.render.engine = 'BLENDER_EEVEE_NEXT'
scene.cycles.use_denoising = False
scene.cycles.samples = 128
scene.cycles.sampling_pattern = 'TABULATED_SOBOL'
scene.cycles.use_adaptive_sampling = False
scene.cycles.use_light_tree = False
scene.view_settings.view_transform = 'Filmic'
bpy.context.view_layer.update()

# ---- added for rendering (the .blend has no active camera): camera
cam_auto = bpy.data.cameras.new('AutoCamera')
cam_auto.lens = 50.0
cam_auto.sensor_width = 36.0
cam_auto.clip_end = 2605.45
ob_auto_camera = bpy.data.objects.new('AutoCamera', cam_auto)
scene.collection.objects.link(ob_auto_camera)
ob_auto_camera.location = (148.459, -177.529, 125.117)
ob_auto_camera.rotation_euler = (1.09748, -7.21219e-08, 0.694738)
scene.camera = ob_auto_camera
bpy.context.view_layer.update()
